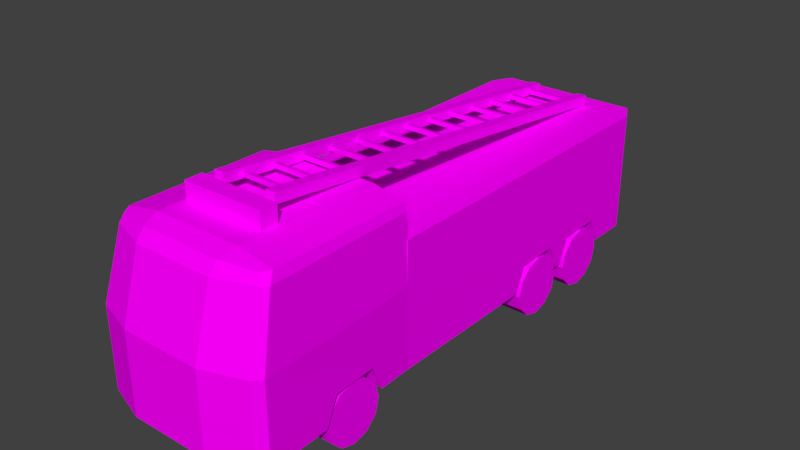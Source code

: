 # Source: ff_tl.blend  (saved by Blender 2.79.0; exported with 4.5.12 LTS)
import bpy
from mathutils import Matrix  # noqa: F401  (used for matrix-valued properties, if any)

bpy.ops.wm.read_factory_settings(use_empty=True)
scene = bpy.context.scene
scene.name = 'Scene'

# ---- collections
col_collection_1 = bpy.data.collections.new('Collection 1'); scene.collection.children.link(col_collection_1)

# ---- images (referenced by path relative to the original .blend; pixels are not part of the script)
import os
ASSET_DIR = os.environ.get("B2B_ASSET_DIR", "")  # directory of the original .blend (textures are referenced by path, not embedded)
HERE = os.path.dirname(os.path.abspath(__file__))  # packed textures are extracted next to this script under _unpacked/

def load_image(name, relpath, width, height, colorspace="sRGB"):
    """Load a texture the original file referenced (path relative to the .blend, or extracted next to this script)."""
    p = next((c for c in (os.path.join(HERE, relpath), os.path.join(ASSET_DIR, relpath)) if relpath and os.path.exists(c)), "")
    if p:
        img = bpy.data.images.load(p, check_existing=True)
        img.name = name
    else:  # same state as the original file: an image datablock whose file is absent (Cycles renders it pink)
        img = bpy.data.images.new(name, width, height)
        img.source = "FILE"
        img.filepath = "//" + (relpath or name)
    img.colorspace_settings.name = colorspace
    return img
img_ff_tl_png = load_image('ff_tl.png', 'ff_tl.png', 1024, 1024, 'sRGB')

# ---- materials (node trees are filled in below, after node groups)
mat_ff_tlmat = bpy.data.materials.new('ff_tlMat')
mat_ff_tlmat.alpha_threshold = 0.0
mat_ff_tlmat.roughness = 0.5

# ---- material node trees
mat_ff_tlmat.use_nodes = True; mat_ff_tlmat.node_tree.nodes.clear()
_N = mat_ff_tlmat.node_tree.nodes; _L = mat_ff_tlmat.node_tree.links
n0 = _N.new('ShaderNodeOutputMaterial'); n0.name = 'Material Output'; n0.location = (300, 300)
n1 = _N.new('ShaderNodeBsdfDiffuse'); n1.name = 'Diffuse BSDF'; n1.location = (10, 300)
n2 = _N.new('ShaderNodeTexImage'); n2.name = 'Image Texture'; n2.location = (-180, 300)
n2.width = 140
n2.image = img_ff_tl_png
_L.new(n1.outputs[0], n0.inputs[0])
_L.new(n2.outputs[0], n1.inputs[0])
n0.is_active_output = True

# ---- world
world_world = bpy.data.worlds.new('World'); scene.world = world_world
world_world.color = (0.05088, 0.05088, 0.05088)
world_world.use_sun_shadow = False
world_world.sun_shadow_jitter_overblur = 0.0
world_world.cycles.sampling_method = 'MANUAL'

# ---- meshes
me_ff_tl = bpy.data.meshes.new('ff_tl')
me_ff_tl.from_pydata([(0.29, 2.734, 1.694), (0.29, 2.739, 1.739), (0.29, 2.779, 1.689), (0.29, 2.784, 1.734), (-0.2884, 2.739, 1.739), (-0.2884, 2.734, 1.694), (-0.2884, 2.779, 1.689), (-0.2884, 2.784, 1.734), (0.29, 2.387, 1.735), (0.29, 2.392, 1.779), (0.29, 2.431, 1.729), (0.29, 2.436, 1.774), (-0.2884, 2.392, 1.779), (-0.2884, 2.387, 1.735), (-0.2884, 2.431, 1.729), (-0.2884, 2.436, 1.774), (0.29, 2.039, 1.775), (0.29, 2.044, 1.819), (0.29, 2.084, 1.77), (0.29, 2.089, 1.814), (-0.2884, 2.044, 1.819), (-0.2884, 2.039, 1.775), (-0.2884, 2.084, 1.77), (-0.2884, 2.089, 1.814), (0.29, 1.691, 1.815), (0.29, 1.696, 1.86), (0.29, 1.736, 1.81), (0.29, 1.741, 1.855), (-0.2884, 1.696, 1.86), (-0.2884, 1.691, 1.815), (-0.2884, 1.736, 1.81), (-0.2884, 1.741, 1.855), (0.29, 1.344, 1.855), (0.29, 1.349, 1.9), (0.29, 1.388, 1.85), (0.29, 1.393, 1.895), (-0.2884, 1.349, 1.9), (-0.2884, 1.344, 1.855), (-0.2884, 1.388, 1.85), (-0.2884, 1.393, 1.895), (0.29, 0.9959, 1.896), (0.29, 1.001, 1.94), (0.29, 1.041, 1.891), (0.29, 1.046, 1.935), (-0.2884, 1.001, 1.94), (-0.2884, 0.9959, 1.896), (-0.2884, 1.041, 1.891), (-0.2884, 1.046, 1.935), (0.29, 0.6483, 1.936), (0.29, 0.6534, 1.981), (0.29, 0.6928, 1.931), (0.29, 0.698, 1.975), (-0.2884, 0.6534, 1.981), (-0.2884, 0.6483, 1.936), (-0.2884, 0.6928, 1.931), (-0.2884, 0.698, 1.975), (0.29, 0.3006, 1.976), (0.29, 0.3058, 2.021), (0.29, 0.3452, 1.971), (0.29, 0.3503, 2.016), (-0.2884, 0.3058, 2.021), (-0.2884, 0.3006, 1.976), (-0.2884, 0.3452, 1.971), (-0.2884, 0.3503, 2.016), (0.29, -0.04708, 2.017), (0.29, -0.04191, 2.061), (0.29, -0.002497, 2.011), (0.29, 0.002669, 2.056), (-0.2884, -0.04191, 2.061), (-0.2884, -0.04708, 2.017), (-0.2884, -0.002497, 2.011), (-0.2884, 0.002669, 2.056), (0.29, -0.3948, 2.057), (0.29, -0.3896, 2.101), (0.29, -0.3502, 2.052), (0.29, -0.345, 2.096), (-0.2884, -0.3896, 2.101), (-0.2884, -0.3948, 2.057), (-0.2884, -0.3502, 2.052), (-0.2884, -0.345, 2.096), (0.29, -0.7424, 2.097), (0.29, -0.7373, 2.142), (0.29, -0.6978, 2.092), (0.29, -0.6927, 2.137), (-0.2884, -0.7373, 2.142), (-0.2884, -0.7424, 2.097), (-0.2884, -0.6978, 2.092), (-0.2884, -0.6927, 2.137), (0.29, -1.09, 2.137), (0.29, -1.085, 2.182), (0.29, -1.046, 2.132), (0.29, -1.04, 2.177), (-0.2884, -1.085, 2.182), (-0.2884, -1.09, 2.137), (-0.2884, -1.046, 2.132), (-0.2884, -1.04, 2.177), (0.29, -1.438, 2.178), (0.29, -1.433, 2.222), (0.29, -1.393, 2.173), (0.29, -1.388, 2.217), (-0.2884, -1.433, 2.222), (-0.2884, -1.438, 2.178), (-0.2884, -1.393, 2.173), (-0.2884, -1.388, 2.217), (0.5137, -1.118, 0.635), (0.5137, -0.996, 0.3588), (0.8723, -0.996, 0.3588), (0.8779, -1.118, 0.635), (0.5137, -1.71, 0.3588), (0.5137, -1.587, 0.635), (0.8991, -1.587, 0.635), (0.9047, -1.71, 0.3588), (0.8585, 1.931, 0.635), (0.8585, 1.809, 0.3588), (0.5137, 1.809, 0.3588), (0.5137, 1.931, 0.635), (0.8585, 2.401, 0.635), (0.5137, 2.401, 0.635), (0.5137, 2.523, 0.3588), (0.8585, 2.523, 0.3588), (0.4197, -2.591, 0.6338), (0.4197, -2.591, 0.3588), (0.8487, -2.446, 0.3588), (0.4197, -2.593, 1.205), (0.4948, -2.361, 0.3588), (0.9223, -2.361, 0.6338), (0.8487, -2.446, 0.6338), (0.9223, -2.361, 0.3588), (0.8487, -2.448, 1.205), (0.8604, -0.6412, 0.3588), (0.8604, -0.6412, 0.6536), (0.9223, -2.363, 1.205), (0.4144, -2.39, 1.895), (0.8547, -2.191, 1.895), (0.7935, -2.257, 1.895), (0.4174, -2.3, 2.007), (0.7433, 3.167, 0.3588), (0.8585, 2.959, 0.3588), (0.8604, -0.6412, 1.205), (0.8198, -2.125, 1.991), (0.7614, -2.22, 1.989), (0.4533, -2.125, 2.06), (0.8585, 2.961, 0.6362), (0.4866, -0.6412, 2.05), (0.8585, 2.961, 1.346), (0.7433, 3.167, 1.346), (0.8437, -0.6412, 1.894), (0.8198, -0.6412, 1.981), (0.8758, 1.847, 0.307), (0.5357, 1.847, 0.307), (0.8758, 1.889, 0.1502), (0.5357, 1.889, 0.1502), (0.8758, 2.004, 0.03544), (0.5357, 2.004, 0.03544), (0.8758, 2.161, -0.006574), (0.5357, 2.161, -0.006574), (0.8758, 2.317, 0.03544), (0.5357, 2.317, 0.03544), (0.8758, 2.432, 0.1502), (0.5357, 2.432, 0.1502), (0.8758, 2.474, 0.307), (0.5357, 2.474, 0.307), (0.8758, 2.432, 0.4638), (0.5357, 2.432, 0.4638), (0.8758, 2.317, 0.5786), (0.5357, 2.317, 0.5786), (0.8758, 2.161, 0.6206), (0.5357, 2.161, 0.6206), (0.8758, 2.004, 0.5786), (0.5357, 2.004, 0.5786), (0.8758, 1.889, 0.4638), (0.5357, 1.889, 0.4638), (0.8758, -1.674, 0.307), (0.5357, -1.674, 0.307), (0.8758, -1.632, 0.1502), (0.5357, -1.632, 0.1502), (0.8758, -1.517, 0.03544), (0.5357, -1.517, 0.03544), (0.8758, -1.36, -0.006574), (0.5357, -1.36, -0.006574), (0.8758, -1.203, 0.03544), (0.5357, -1.203, 0.03544), (0.8758, -1.089, 0.1502), (0.5357, -1.089, 0.1502), (0.8758, -1.047, 0.307), (0.5357, -1.047, 0.307), (0.8758, -1.089, 0.4638), (0.5357, -1.089, 0.4638), (0.8758, -1.203, 0.5786), (0.5357, -1.203, 0.5786), (0.8758, -1.36, 0.6206), (0.5357, -1.36, 0.6206), (0.8758, -1.517, 0.5786), (0.5357, -1.517, 0.5786), (0.8758, -1.632, 0.4638), (0.5357, -1.632, 0.4638), (0.8585, 1.153, 0.635), (0.8585, 1.031, 0.3588), (0.5137, 1.031, 0.3588), (0.5137, 1.153, 0.635), (0.8585, 1.623, 0.635), (0.5137, 1.623, 0.635), (0.5137, 1.745, 0.3588), (0.8585, 1.745, 0.3588), (0.8758, 1.069, 0.307), (0.5357, 1.069, 0.307), (0.8758, 1.111, 0.1502), (0.5357, 1.111, 0.1502), (0.8758, 1.226, 0.03544), (0.5357, 1.226, 0.03544), (0.8758, 1.383, -0.006574), (0.5357, 1.383, -0.006574), (0.8758, 1.539, 0.03544), (0.5357, 1.539, 0.03544), (0.8758, 1.654, 0.1502), (0.5357, 1.654, 0.1502), (0.8758, 1.696, 0.307), (0.5357, 1.696, 0.307), (0.8758, 1.654, 0.4638), (0.5357, 1.654, 0.4638), (0.8758, 1.539, 0.5786), (0.5357, 1.539, 0.5786), (0.8758, 1.383, 0.6206), (0.5357, 1.383, 0.6206), (0.8758, 1.226, 0.5786), (0.5357, 1.226, 0.5786), (0.8758, 1.111, 0.4638), (0.5357, 1.111, 0.4638), (0.8585, -0.6412, 1.639), (0.8585, 2.961, 1.639), (0.7433, 3.167, 1.639), (0.7433, 3.167, 0.6351), (-0.5137, -1.118, 0.635), (-0.5137, -0.996, 0.3588), (-0.8723, -0.996, 0.3588), (-0.8779, -1.118, 0.635), (-0.5137, -1.71, 0.3588), (-0.5137, -1.587, 0.635), (-0.8991, -1.587, 0.635), (-0.9047, -1.71, 0.3588), (-0.8585, 1.931, 0.635), (-0.8585, 1.809, 0.3588), (-0.5137, 1.809, 0.3588), (-0.5137, 1.931, 0.635), (-0.8585, 2.401, 0.635), (-0.5137, 2.401, 0.635), (-0.5137, 2.523, 0.3588), (-0.8585, 2.523, 0.3588), (-0.4197, -2.591, 0.6338), (-0.4197, -2.591, 0.3588), (-0.8487, -2.446, 0.3588), (-0.4197, -2.593, 1.205), (-0.4948, -2.361, 0.3588), (-0.9223, -2.361, 0.6338), (-0.8487, -2.446, 0.6338), (-0.9223, -2.361, 0.3588), (-0.8487, -2.448, 1.205), (-0.8604, -0.6412, 0.3588), (-0.8604, -0.6412, 0.6536), (-0.9223, -2.363, 1.205), (-0.4144, -2.39, 1.895), (-0.8547, -2.191, 1.895), (-0.7935, -2.257, 1.895), (-0.4174, -2.3, 2.007), (-0.7433, 3.167, 0.3588), (-0.8585, 2.959, 0.3588), (-0.8604, -0.6412, 1.205), (-0.8198, -2.125, 1.991), (-0.7614, -2.22, 1.989), (-0.4533, -2.125, 2.06), (-0.8585, 2.961, 0.6362), (-0.4866, -0.6412, 2.05), (-0.8585, 2.961, 1.346), (-0.7433, 3.167, 1.346), (-0.8437, -0.6412, 1.894), (-0.8198, -0.6412, 1.981), (-0.8758, 1.847, 0.307), (-0.5357, 1.847, 0.307), (-0.8758, 1.889, 0.1502), (-0.5357, 1.889, 0.1502), (-0.8758, 2.004, 0.03544), (-0.5357, 2.004, 0.03544), (-0.8758, 2.161, -0.006574), (-0.5357, 2.161, -0.006574), (-0.8758, 2.317, 0.03544), (-0.5357, 2.317, 0.03544), (-0.8758, 2.432, 0.1502), (-0.5357, 2.432, 0.1502), (-0.8758, 2.474, 0.307), (-0.5357, 2.474, 0.307), (-0.8758, 2.432, 0.4638), (-0.5357, 2.432, 0.4638), (-0.8758, 2.317, 0.5786), (-0.5357, 2.317, 0.5786), (-0.8758, 2.161, 0.6206), (-0.5357, 2.161, 0.6206), (-0.8758, 2.004, 0.5786), (-0.5357, 2.004, 0.5786), (-0.8758, 1.889, 0.4638), (-0.5357, 1.889, 0.4638), (-0.8758, -1.674, 0.307), (-0.5357, -1.674, 0.307), (-0.8758, -1.632, 0.1502), (-0.5357, -1.632, 0.1502), (-0.8758, -1.517, 0.03544), (-0.5357, -1.517, 0.03544), (-0.8758, -1.36, -0.006574), (-0.5357, -1.36, -0.006574), (-0.8758, -1.203, 0.03544), (-0.5357, -1.203, 0.03544), (-0.8758, -1.089, 0.1502), (-0.5357, -1.089, 0.1502), (-0.8758, -1.047, 0.307), (-0.5357, -1.047, 0.307), (-0.8758, -1.089, 0.4638), (-0.5357, -1.089, 0.4638), (-0.8758, -1.203, 0.5786), (-0.5357, -1.203, 0.5786), (-0.8758, -1.36, 0.6206), (-0.5357, -1.36, 0.6206), (-0.8758, -1.517, 0.5786), (-0.5357, -1.517, 0.5786), (-0.8758, -1.632, 0.4638), (-0.5357, -1.632, 0.4638), (-0.8585, 1.153, 0.635), (-0.8585, 1.031, 0.3588), (-0.5137, 1.031, 0.3588), (-0.5137, 1.153, 0.635), (-0.8585, 1.623, 0.635), (-0.5137, 1.623, 0.635), (-0.5137, 1.745, 0.3588), (-0.8585, 1.745, 0.3588), (-0.8758, 1.069, 0.307), (-0.5357, 1.069, 0.307), (-0.8758, 1.111, 0.1502), (-0.5357, 1.111, 0.1502), (-0.8758, 1.226, 0.03544), (-0.5357, 1.226, 0.03544), (-0.8758, 1.383, -0.006574), (-0.5357, 1.383, -0.006574), (-0.8758, 1.539, 0.03544), (-0.5357, 1.539, 0.03544), (-0.8758, 1.654, 0.1502), (-0.5357, 1.654, 0.1502), (-0.8758, 1.696, 0.307), (-0.5357, 1.696, 0.307), (-0.8758, 1.654, 0.4638), (-0.5357, 1.654, 0.4638), (-0.8758, 1.539, 0.5786), (-0.5357, 1.539, 0.5786), (-0.8758, 1.383, 0.6206), (-0.5357, 1.383, 0.6206), (-0.8758, 1.226, 0.5786), (-0.5357, 1.226, 0.5786), (-0.8758, 1.111, 0.4638), (-0.5357, 1.111, 0.4638), (-0.8585, -0.6412, 1.639), (-0.8585, 2.961, 1.639), (-0.7433, 3.167, 1.639), (-0.7433, 3.167, 0.6351), (-0.4271, -1.676, 2.238), (-0.4271, -1.676, 2.056), (-0.4271, -1.858, 2.238), (-0.4271, -1.858, 2.056), (0.4271, -1.858, 2.056), (0.4271, -1.858, 2.238), (0.4271, -1.676, 2.056), (0.4271, -1.676, 2.238), (-0.8521, -0.6412, 1.549), (0.8521, -0.6412, 1.549), (0.0, -0.6412, 1.549), (-0.3415, -1.628, 2.171), (-0.3415, -1.616, 2.273), (-0.3415, 2.961, 1.639), (-0.3415, 2.973, 1.741), (-0.2385, -1.628, 2.171), (-0.2385, -1.616, 2.273), (-0.2385, 2.961, 1.639), (-0.2385, 2.973, 1.741), (0.2385, -1.628, 2.171), (0.2385, -1.616, 2.273), (0.2385, 2.961, 1.639), (0.2385, 2.973, 1.741), (0.3415, -1.628, 2.171), (0.3415, -1.616, 2.273), (0.3415, 2.961, 1.639), (0.3415, 2.973, 1.741)], [], [(1, 3, 7, 4), (0, 1, 4, 5), (3, 2, 6, 7), (2, 0, 5, 6), (9, 11, 15, 12), (8, 9, 12, 13), (11, 10, 14, 15), (10, 8, 13, 14), (17, 19, 23, 20), (16, 17, 20, 21), (19, 18, 22, 23), (18, 16, 21, 22), (25, 27, 31, 28), (24, 25, 28, 29), (27, 26, 30, 31), (26, 24, 29, 30), (33, 35, 39, 36), (32, 33, 36, 37), (35, 34, 38, 39), (34, 32, 37, 38), (41, 43, 47, 44), (40, 41, 44, 45), (43, 42, 46, 47), (42, 40, 45, 46), (49, 51, 55, 52), (48, 49, 52, 53), (51, 50, 54, 55), (50, 48, 53, 54), (57, 59, 63, 60), (56, 57, 60, 61), (59, 58, 62, 63), (58, 56, 61, 62), (65, 67, 71, 68), (64, 65, 68, 69), (67, 66, 70, 71), (66, 64, 69, 70), (73, 75, 79, 76), (72, 73, 76, 77), (75, 74, 78, 79), (74, 72, 77, 78), (81, 83, 87, 84), (80, 81, 84, 85), (83, 82, 86, 87), (82, 80, 85, 86), (89, 91, 95, 92), (88, 89, 92, 93), (91, 90, 94, 95), (90, 88, 93, 94), (97, 99, 103, 100), (96, 97, 100, 101), (99, 98, 102, 103), (98, 96, 101, 102), (108, 105, 104, 109), (110, 111, 108, 109), (107, 110, 109, 104), (202, 203, 200, 201), (116, 112, 115, 117), (125, 126, 122, 127), (128, 123, 120, 126), (122, 121, 124, 127), (125, 127, 111, 110), (131, 128, 126, 125), (127, 124, 108, 111), (114, 115, 112, 113), (128, 131, 133, 134), (128, 134, 132, 123), (117, 115, 114, 118), (117, 118, 119, 116), (104, 105, 106, 107), (134, 133, 139, 140), (140, 135, 132, 134), (196, 130, 129, 197), (139, 141, 135, 140), (203, 113, 112, 200), (133, 146, 147, 139), (147, 143, 141, 139), (138, 369, 146, 133, 131), (122, 126, 120, 121), (148, 149, 151, 150), (150, 151, 153, 152), (152, 153, 155, 154), (154, 155, 157, 156), (156, 157, 159, 158), (158, 159, 161, 160), (160, 161, 163, 162), (162, 163, 165, 164), (164, 165, 167, 166), (166, 167, 169, 168), (151, 149, 171, 169, 167, 165, 163, 161, 159, 157, 155, 153), (168, 169, 171, 170), (170, 171, 149, 148), (158, 160, 162, 164, 166, 168, 170, 148, 150, 152, 154, 156), (172, 173, 175, 174), (174, 175, 177, 176), (176, 177, 179, 178), (178, 179, 181, 180), (180, 181, 183, 182), (182, 183, 185, 184), (184, 185, 187, 186), (186, 187, 189, 188), (188, 189, 191, 190), (190, 191, 193, 192), (175, 173, 195, 193, 191, 189, 187, 185, 183, 181, 179, 177), (192, 193, 195, 194), (194, 195, 173, 172), (182, 184, 186, 188, 190, 192, 194, 172, 174, 176, 178, 180), (107, 106, 129, 130), (142, 137, 136, 231), (200, 196, 199, 201), (198, 202, 201, 199), (202, 114, 113, 203), (204, 205, 207, 206), (206, 207, 209, 208), (208, 209, 211, 210), (210, 211, 213, 212), (212, 213, 215, 214), (214, 215, 217, 216), (216, 217, 219, 218), (218, 219, 221, 220), (220, 221, 223, 222), (222, 223, 225, 224), (207, 205, 227, 225, 223, 221, 219, 217, 215, 213, 211, 209), (224, 225, 227, 226), (226, 227, 205, 204), (214, 216, 218, 220, 222, 224, 226, 204, 206, 208, 210, 212), (144, 145, 230, 229), (138, 144, 229, 228), (131, 107, 130, 138), (131, 125, 110, 107), (119, 137, 142, 116), (196, 144, 138, 130), (196, 200, 112, 144), (112, 116, 142, 144), (144, 142, 231, 145), (199, 196, 197, 198), (119, 118, 136, 137), (141, 269, 263, 135), (135, 263, 260, 132), (236, 237, 232, 233), (238, 237, 236, 239), (235, 232, 237, 238), (330, 329, 328, 331), (244, 245, 243, 240), (253, 255, 250, 254), (256, 254, 248, 251), (250, 255, 252, 249), (253, 238, 239, 255), (259, 253, 254, 256), (255, 239, 236, 252), (242, 241, 240, 243), (256, 262, 261, 259), (256, 251, 260, 262), (228, 356, 266, 138), (245, 246, 242, 243), (245, 244, 247, 246), (232, 235, 234, 233), (262, 268, 267, 261), (268, 262, 260, 263), (324, 325, 257, 258), (267, 268, 263, 269), (331, 328, 240, 241), (261, 267, 275, 274), (275, 267, 269, 271), (266, 259, 261, 274, 368), (250, 249, 248, 254), (276, 278, 279, 277), (278, 280, 281, 279), (280, 282, 283, 281), (282, 284, 285, 283), (284, 286, 287, 285), (286, 288, 289, 287), (288, 290, 291, 289), (290, 292, 293, 291), (292, 294, 295, 293), (294, 296, 297, 295), (279, 281, 283, 285, 287, 289, 291, 293, 295, 297, 299, 277), (296, 298, 299, 297), (298, 276, 277, 299), (286, 284, 282, 280, 278, 276, 298, 296, 294, 292, 290, 288), (300, 302, 303, 301), (302, 304, 305, 303), (304, 306, 307, 305), (306, 308, 309, 307), (308, 310, 311, 309), (310, 312, 313, 311), (312, 314, 315, 313), (314, 316, 317, 315), (316, 318, 319, 317), (318, 320, 321, 319), (303, 305, 307, 309, 311, 313, 315, 317, 319, 321, 323, 301), (320, 322, 323, 321), (322, 300, 301, 323), (310, 308, 306, 304, 302, 300, 322, 320, 318, 316, 314, 312), (235, 258, 257, 234), (270, 359, 264, 265), (328, 329, 327, 324), (326, 327, 329, 330), (330, 331, 241, 242), (332, 334, 335, 333), (334, 336, 337, 335), (336, 338, 339, 337), (338, 340, 341, 339), (340, 342, 343, 341), (342, 344, 345, 343), (344, 346, 347, 345), (346, 348, 349, 347), (348, 350, 351, 349), (350, 352, 353, 351), (335, 337, 339, 341, 343, 345, 347, 349, 351, 353, 355, 333), (352, 354, 355, 353), (354, 332, 333, 355), (342, 340, 338, 336, 334, 332, 354, 352, 350, 348, 346, 344), (272, 357, 358, 273), (266, 356, 357, 272), (259, 266, 258, 235), (259, 235, 238, 253), (247, 244, 270, 265), (324, 258, 266, 272), (324, 272, 240, 328), (240, 272, 270, 244), (272, 273, 359, 270), (327, 326, 325, 324), (123, 251, 248, 120), (247, 265, 264, 246), (120, 248, 249, 121), (143, 271, 269, 141), (132, 260, 251, 123), (229, 357, 356, 228), (230, 358, 357, 229), (230, 145, 273, 358), (145, 231, 359, 273), (231, 136, 264, 359), (118, 246, 264, 136), (114, 242, 246, 118), (202, 330, 242, 114), (202, 198, 326, 330), (197, 129, 105, 198), (325, 326, 233, 257), (234, 257, 233), (106, 105, 129), (326, 198, 105, 233), (108, 236, 233, 105), (124, 252, 236, 108), (124, 121, 249, 252), (363, 362, 360, 361), (361, 360, 367, 366), (366, 367, 365, 364), (364, 365, 362, 363), (367, 360, 362, 365), (146, 369, 370, 147), (368, 274, 275, 370), (147, 275, 271, 143), (370, 275, 147), (371, 372, 374, 373), (373, 374, 378, 377), (377, 378, 376, 375), (375, 376, 372, 371), (373, 377, 375, 371), (378, 374, 372, 376), (379, 380, 382, 381), (381, 382, 386, 385), (385, 386, 384, 383), (383, 384, 380, 379), (381, 385, 383, 379), (386, 382, 380, 384)])
_uv = me_ff_tl.uv_layers.new(name='UVMap')
_uv.uv.foreach_set('vector', [0.1379, 0.7489, 0.1389, 0.7517, 0.1032, 0.7646, 0.1023, 0.7618, 0.1378, 0.7486, 0.1379, 0.7489, 0.1023, 0.7618, 0.1021, 0.7615, 0.1389, 0.7517, 0.1388, 0.7513, 0.1031, 0.7642, 0.1032, 0.7646, 0.1388, 0.7513, 0.1378, 0.7486, 0.1021, 0.7615, 0.1031, 0.7642, 0.1301, 0.7275, 0.1311, 0.7302, 0.09549, 0.7431, 0.0945, 0.7404, 0.13, 0.7272, 0.1301, 0.7275, 0.0945, 0.7404, 0.09439, 0.7401, 0.1311, 0.7302, 0.131, 0.7299, 0.09538, 0.7428, 0.09549, 0.7431, 0.131, 0.7299, 0.13, 0.7272, 0.09439, 0.7401, 0.09538, 0.7428, 0.1224, 0.7061, 0.1234, 0.7088, 0.08774, 0.7217, 0.08675, 0.719, 0.1223, 0.7057, 0.1224, 0.7061, 0.08675, 0.719, 0.08663, 0.7186, 0.1234, 0.7088, 0.1233, 0.7085, 0.08763, 0.7214, 0.08774, 0.7217, 0.1233, 0.7085, 0.1223, 0.7057, 0.08663, 0.7186, 0.08763, 0.7214, 0.1146, 0.6846, 0.1156, 0.6874, 0.07999, 0.7003, 0.079, 0.6975, 0.1145, 0.6843, 0.1146, 0.6846, 0.079, 0.6975, 0.07888, 0.6972, 0.1156, 0.6874, 0.1155, 0.6871, 0.07987, 0.7, 0.07999, 0.7003, 0.1155, 0.6871, 0.1145, 0.6843, 0.07888, 0.6972, 0.07987, 0.7, 0.1069, 0.6632, 0.1079, 0.666, 0.07224, 0.6789, 0.07124, 0.6761, 0.1068, 0.6629, 0.1069, 0.6632, 0.07124, 0.6761, 0.07113, 0.6758, 0.1079, 0.666, 0.1078, 0.6656, 0.07212, 0.6785, 0.07224, 0.6789, 0.1078, 0.6656, 0.1068, 0.6629, 0.07113, 0.6758, 0.07212, 0.6785, 0.09914, 0.6418, 0.1001, 0.6445, 0.06449, 0.6574, 0.06349, 0.6547, 0.09902, 0.6415, 0.09914, 0.6418, 0.06349, 0.6547, 0.06338, 0.6544, 0.1001, 0.6445, 0.1, 0.6442, 0.06437, 0.6571, 0.06449, 0.6574, 0.1, 0.6442, 0.09902, 0.6415, 0.06338, 0.6544, 0.06437, 0.6571, 0.09138, 0.6204, 0.09238, 0.6231, 0.05673, 0.636, 0.05574, 0.6333, 0.09127, 0.62, 0.09138, 0.6204, 0.05574, 0.6333, 0.05562, 0.6329, 0.09238, 0.6231, 0.09226, 0.6228, 0.05662, 0.6357, 0.05673, 0.636, 0.09226, 0.6228, 0.09127, 0.62, 0.05562, 0.6329, 0.05662, 0.6357, 0.08363, 0.5989, 0.08463, 0.6017, 0.04898, 0.6146, 0.04799, 0.6118, 0.08352, 0.5986, 0.08363, 0.5989, 0.04799, 0.6118, 0.04787, 0.6115, 0.08463, 0.6017, 0.08451, 0.6014, 0.04887, 0.6143, 0.04898, 0.6146, 0.08451, 0.6014, 0.08352, 0.5986, 0.04787, 0.6115, 0.04887, 0.6143, 0.07588, 0.5775, 0.07687, 0.5803, 0.04123, 0.5932, 0.04023, 0.5904, 0.07576, 0.5772, 0.07588, 0.5775, 0.04023, 0.5904, 0.04012, 0.5901, 0.07687, 0.5803, 0.07676, 0.5799, 0.04111, 0.5928, 0.04123, 0.5932, 0.07676, 0.5799, 0.07576, 0.5772, 0.04012, 0.5901, 0.04111, 0.5928, 0.06813, 0.5561, 0.06912, 0.5588, 0.03348, 0.5717, 0.03248, 0.569, 0.06801, 0.5558, 0.06813, 0.5561, 0.03248, 0.569, 0.03237, 0.5687, 0.06912, 0.5588, 0.06901, 0.5585, 0.03336, 0.5714, 0.03348, 0.5717, 0.06901, 0.5585, 0.06801, 0.5558, 0.03237, 0.5687, 0.03336, 0.5714, 0.06037, 0.5347, 0.06137, 0.5374, 0.02572, 0.5503, 0.02473, 0.5476, 0.06026, 0.5343, 0.06037, 0.5347, 0.02473, 0.5476, 0.02461, 0.5472, 0.06137, 0.5374, 0.06125, 0.5371, 0.02561, 0.55, 0.02572, 0.5503, 0.06125, 0.5371, 0.06026, 0.5343, 0.02461, 0.5472, 0.02561, 0.55, 0.05262, 0.5132, 0.05362, 0.516, 0.01797, 0.5289, 0.01698, 0.5261, 0.05251, 0.5129, 0.05262, 0.5132, 0.01698, 0.5261, 0.01686, 0.5258, 0.05362, 0.516, 0.0535, 0.5157, 0.01786, 0.5286, 0.01797, 0.5289, 0.0535, 0.5157, 0.05251, 0.5129, 0.01686, 0.5258, 0.01786, 0.5286, 0.04487, 0.4918, 0.04586, 0.4946, 0.01022, 0.5074, 0.009226, 0.5047, 0.04475, 0.4915, 0.04487, 0.4918, 0.009226, 0.5047, 0.00911, 0.5044, 0.04586, 0.4946, 0.04575, 0.4942, 0.0101, 0.5071, 0.01022, 0.5074, 0.04575, 0.4942, 0.04475, 0.4915, 0.00911, 0.5044, 0.0101, 0.5071, 0.4307, 0.6842, 0.3034, 0.6842, 0.3252, 0.6349, 0.4089, 0.6349, 0.4089, 0.5737, 0.4628, 0.5734, 0.4628, 0.6349, 0.4089, 0.6349, 0.3252, 0.5737, 0.4089, 0.5737, 0.4089, 0.6349, 0.3252, 0.6349, 0.2712, 0.6352, 0.2712, 0.5736, 0.3251, 0.5736, 0.3251, 0.6352, 0.3251, 0.574, 0.4089, 0.574, 0.4089, 0.6355, 0.3251, 0.6355, 0.6464, 0.06223, 0.6255, 0.06115, 0.6277, 0.009759, 0.6488, 0.01071, 0.6191, 0.1622, 0.5381, 0.1626, 0.5411, 0.05796, 0.6255, 0.06115, 0.208, 0.5518, 0.1878, 0.4924, 0.2198, 0.5028, 0.2198, 0.562, 0.6656, 0.06343, 0.6656, 0.01318, 0.7846, 0.01318, 0.8069, 0.06364, 0.6397, 0.1629, 0.6191, 0.1622, 0.6255, 0.06115, 0.6464, 0.06223, 0.2198, 0.562, 0.2198, 0.5028, 0.2736, 0.5054, 0.2736, 0.5596, 0.4628, 0.6355, 0.4089, 0.6355, 0.4089, 0.574, 0.4628, 0.574, 0.6191, 0.1622, 0.6397, 0.1629, 0.6388, 0.2948, 0.6181, 0.2937, 0.6191, 0.1622, 0.6181, 0.2937, 0.542, 0.2944, 0.5381, 0.1626, 0.3251, 0.6355, 0.4089, 0.6355, 0.4307, 0.6848, 0.3033, 0.6848, 0.3251, 0.6355, 0.2712, 0.6355, 0.2712, 0.574, 0.3251, 0.574, 0.3252, 0.6349, 0.2713, 0.6349, 0.2713, 0.5739, 0.3252, 0.5737, 0.02353, 0.08425, 0.03295, 0.07615, 0.0437, 0.08706, 0.03328, 0.09286, 0.03328, 0.09286, 0.02143, 0.1299, 0.004557, 0.1284, 0.02353, 0.08425, 0.7347, 0.6149, 0.4839, 0.6175, 0.4839, 0.5763, 0.7176, 0.5763, 0.0437, 0.08706, 0.04278, 0.1271, 0.02143, 0.1299, 0.03328, 0.09286, 0.8173, 0.5763, 0.8263, 0.5763, 0.8434, 0.6149, 0.8003, 0.6149, 0.03295, 0.07615, 0.21, 0.0662, 0.2106, 0.07703, 0.0437, 0.08706, 0.2106, 0.07703, 0.2126, 0.1186, 0.04278, 0.1271, 0.0437, 0.08706, 0.9798, 0.1678, 0.9798, 0.2307, 0.9798, 0.2936, 0.6965, 0.2937, 0.6652, 0.1678, 0.6277, 0.009759, 0.6255, 0.06115, 0.5411, 0.05796, 0.5422, 0.006449, 0.05979, 0.4706, 0.1547, 0.4359, 0.1713, 0.4812, 0.07639, 0.5159, 0.07639, 0.5159, 0.1713, 0.4812, 0.1879, 0.5265, 0.09298, 0.5613, 0.09298, 0.5613, 0.1879, 0.5265, 0.2045, 0.5718, 0.1096, 0.6066, 0.1096, 0.6066, 0.2045, 0.5718, 0.2211, 0.6171, 0.1262, 0.6519, 0.1262, 0.6519, 0.2211, 0.6171, 0.2377, 0.6624, 0.1428, 0.6972, 0.1428, 0.6972, 0.2377, 0.6624, 0.2543, 0.7077, 0.1594, 0.7425, 0.1594, 0.7425, 0.2543, 0.7077, 0.2709, 0.753, 0.176, 0.7878, 0.176, 0.7878, 0.2709, 0.753, 0.2875, 0.7983, 0.1925, 0.8331, 0.1925, 0.8331, 0.2875, 0.7983, 0.3041, 0.8436, 0.2091, 0.8784, 0.01001, 0.3347, 0.1049, 0.3, 0.1215, 0.3453, 0.0266, 0.38, 0.4649, 0.8293, 0.4339, 0.8663, 0.3886, 0.8829, 0.3411, 0.8746, 0.3041, 0.8436, 0.2875, 0.7983, 0.2957, 0.7508, 0.3267, 0.7138, 0.372, 0.6972, 0.4195, 0.7055, 0.4565, 0.7364, 0.4731, 0.7817, 0.0266, 0.38, 0.1215, 0.3453, 0.1381, 0.3906, 0.0432, 0.4253, 0.0432, 0.4253, 0.1381, 0.3906, 0.1547, 0.4359, 0.05979, 0.4706, 0.06268, 0.8105, 0.108, 0.7939, 0.1555, 0.8022, 0.1925, 0.8331, 0.2091, 0.8784, 0.2009, 0.9259, 0.1699, 0.963, 0.1246, 0.9796, 0.07707, 0.9713, 0.04005, 0.9403, 0.02345, 0.895, 0.03174, 0.8475, 0.05981, 0.4706, 0.1547, 0.4359, 0.1713, 0.4812, 0.07641, 0.5159, 0.07641, 0.5159, 0.1713, 0.4812, 0.1879, 0.5265, 0.093, 0.5612, 0.093, 0.5612, 0.1879, 0.5265, 0.2045, 0.5718, 0.1096, 0.6066, 0.1096, 0.6066, 0.2045, 0.5718, 0.2211, 0.6171, 0.1262, 0.6519, 0.1262, 0.6519, 0.2211, 0.6171, 0.2377, 0.6624, 0.1428, 0.6972, 0.1428, 0.6972, 0.2377, 0.6624, 0.2543, 0.7077, 0.1594, 0.7425, 0.1594, 0.7425, 0.2543, 0.7077, 0.2709, 0.753, 0.176, 0.7878, 0.176, 0.7878, 0.2709, 0.753, 0.2875, 0.7983, 0.1926, 0.8331, 0.1926, 0.8331, 0.2875, 0.7983, 0.3041, 0.8436, 0.2092, 0.8784, 0.01003, 0.3347, 0.1049, 0.2999, 0.1215, 0.3453, 0.02662, 0.38, 0.4649, 0.8292, 0.4339, 0.8663, 0.3886, 0.8829, 0.3411, 0.8746, 0.3041, 0.8436, 0.2875, 0.7983, 0.2958, 0.7508, 0.3267, 0.7138, 0.372, 0.6972, 0.4195, 0.7055, 0.4566, 0.7364, 0.4732, 0.7817, 0.02662, 0.38, 0.1215, 0.3453, 0.1381, 0.3906, 0.04322, 0.4253, 0.04322, 0.4253, 0.1381, 0.3906, 0.1547, 0.4359, 0.05981, 0.4706, 0.0627, 0.8105, 0.108, 0.7939, 0.1555, 0.8022, 0.1926, 0.8331, 0.2092, 0.8784, 0.2009, 0.9259, 0.1699, 0.963, 0.1246, 0.9796, 0.0771, 0.9713, 0.04007, 0.9403, 0.02348, 0.895, 0.03176, 0.8475, 0.8926, 0.06364, 0.9149, 0.01318, 0.9798, 0.01318, 0.9798, 0.06704, 0.9622, 0.8342, 0.9842, 0.8341, 0.9842, 0.8529, 0.9622, 0.8529, 0.3251, 0.5736, 0.4089, 0.5736, 0.4089, 0.6352, 0.3251, 0.6352, 0.4307, 0.6845, 0.3033, 0.6845, 0.3251, 0.6352, 0.4089, 0.6352, 0.7888, 0.5054, 0.7978, 0.5054, 0.7978, 0.5532, 0.7888, 0.5532, 0.05982, 0.4706, 0.1547, 0.4359, 0.1713, 0.4812, 0.07641, 0.516, 0.07641, 0.516, 0.1713, 0.4812, 0.1879, 0.5265, 0.09301, 0.5613, 0.09301, 0.5613, 0.1879, 0.5265, 0.2045, 0.5718, 0.1096, 0.6066, 0.1096, 0.6066, 0.2045, 0.5718, 0.2211, 0.6171, 0.1262, 0.6519, 0.1262, 0.6519, 0.2211, 0.6171, 0.2377, 0.6624, 0.1428, 0.6972, 0.1428, 0.6972, 0.2377, 0.6624, 0.2543, 0.7077, 0.1594, 0.7425, 0.1594, 0.7425, 0.2543, 0.7077, 0.2709, 0.753, 0.176, 0.7878, 0.176, 0.7878, 0.2709, 0.753, 0.2875, 0.7983, 0.1926, 0.8331, 0.1926, 0.8331, 0.2875, 0.7983, 0.3041, 0.8437, 0.2092, 0.8784, 0.01003, 0.3347, 0.1049, 0.3, 0.1215, 0.3453, 0.02663, 0.38, 0.4649, 0.8293, 0.4339, 0.8663, 0.3886, 0.8829, 0.3411, 0.8746, 0.3041, 0.8437, 0.2875, 0.7983, 0.2958, 0.7508, 0.3267, 0.7138, 0.372, 0.6972, 0.4196, 0.7055, 0.4566, 0.7364, 0.4732, 0.7817, 0.02663, 0.38, 0.1215, 0.3453, 0.1381, 0.3906, 0.04322, 0.4253, 0.04322, 0.4253, 0.1381, 0.3906, 0.1547, 0.4359, 0.05982, 0.4706, 0.0627, 0.8105, 0.108, 0.7939, 0.1555, 0.8022, 0.1926, 0.8331, 0.2092, 0.8784, 0.2009, 0.9259, 0.1699, 0.963, 0.1246, 0.9796, 0.0771, 0.9713, 0.04007, 0.9403, 0.02348, 0.895, 0.03176, 0.8475, 0.9058, 0.8342, 0.9058, 0.8529, 0.8463, 0.8529, 0.8463, 0.8342, 0.4839, 0.6945, 0.9872, 0.7142, 0.9872, 0.8191, 0.4839, 0.8191, 0.6652, 0.1678, 0.8926, 0.06364, 0.9798, 0.06704, 0.9798, 0.1678, 0.6652, 0.1678, 0.6656, 0.06343, 0.8069, 0.06364, 0.8926, 0.06364, 0.926, 0.5763, 0.987, 0.5763, 0.9872, 0.615, 0.909, 0.6149, 0.7347, 0.6149, 0.9872, 0.7142, 0.4839, 0.6945, 0.4839, 0.6175, 0.7347, 0.6149, 0.8003, 0.6149, 0.8434, 0.6149, 0.9872, 0.7142, 0.8434, 0.6149, 0.909, 0.6149, 0.9872, 0.615, 0.9872, 0.7142, 0.9058, 0.8342, 0.9622, 0.8342, 0.9622, 0.8529, 0.9058, 0.8529, 0.4089, 0.6352, 0.4089, 0.5736, 0.4628, 0.5736, 0.4628, 0.6352, 0.8966, 0.5532, 0.8966, 0.5054, 0.9859, 0.5372, 0.9571, 0.5532, 0.04278, 0.1271, 0.04158, 0.2282, 0.02037, 0.225, 0.02143, 0.1299, 0.02143, 0.1299, 0.02037, 0.225, 0.003733, 0.2262, 0.004557, 0.1284, 0.3033, 0.6848, 0.3251, 0.6355, 0.4088, 0.6355, 0.4306, 0.6848, 0.3251, 0.5736, 0.3251, 0.6355, 0.2712, 0.6355, 0.2712, 0.5738, 0.4088, 0.5738, 0.4088, 0.6355, 0.3251, 0.6355, 0.3251, 0.5736, 0.4628, 0.6355, 0.4089, 0.6355, 0.4089, 0.574, 0.4628, 0.574, 0.4089, 0.5734, 0.4089, 0.6349, 0.3251, 0.6349, 0.3251, 0.5734, 0.2803, 0.06142, 0.2782, 0.01006, 0.2992, 0.009223, 0.3011, 0.06044, 0.3071, 0.1612, 0.3011, 0.06044, 0.3853, 0.05769, 0.3882, 0.1614, 0.208, 0.3166, 0.2198, 0.3064, 0.2198, 0.3656, 0.1878, 0.376, 0.6656, 0.06343, 0.8069, 0.06364, 0.7846, 0.01318, 0.6656, 0.01318, 0.2864, 0.1619, 0.2803, 0.06142, 0.3011, 0.06044, 0.3071, 0.1612, 0.2198, 0.3064, 0.2736, 0.3088, 0.2736, 0.363, 0.2198, 0.3656, 0.2712, 0.6349, 0.2712, 0.5734, 0.3251, 0.5734, 0.3251, 0.6349, 0.3071, 0.1612, 0.3077, 0.2938, 0.2869, 0.2948, 0.2864, 0.1619, 0.3071, 0.1612, 0.3882, 0.1614, 0.3845, 0.2948, 0.3077, 0.2938, 0.5439, 0.8438, 0.5439, 0.9801, 0.4843, 0.9803, 0.4843, 0.8437, 0.4089, 0.6349, 0.4307, 0.6842, 0.3033, 0.6842, 0.3251, 0.6349, 0.4089, 0.6349, 0.4089, 0.5734, 0.4628, 0.5734, 0.4628, 0.6349, 0.4088, 0.6355, 0.4088, 0.5738, 0.4627, 0.5734, 0.4627, 0.6355, 0.02159, 0.2707, 0.03151, 0.2622, 0.04183, 0.2682, 0.03087, 0.279, 0.03151, 0.2622, 0.02159, 0.2707, 0.003733, 0.2262, 0.02037, 0.225, 0.7347, 0.6149, 0.7176, 0.5763, 0.4839, 0.5763, 0.4839, 0.6175, 0.04183, 0.2682, 0.03151, 0.2622, 0.02037, 0.225, 0.04158, 0.2282, 0.8173, 0.5763, 0.8003, 0.6149, 0.8434, 0.6149, 0.8263, 0.5763, 0.03087, 0.279, 0.04183, 0.2682, 0.2098, 0.2811, 0.209, 0.292, 0.2098, 0.2811, 0.04183, 0.2682, 0.04158, 0.2282, 0.2126, 0.2392, 0.9798, 0.1678, 0.6652, 0.1678, 0.6965, 0.2937, 0.9798, 0.2936, 0.9798, 0.2307, 0.2992, 0.009223, 0.3844, 0.006381, 0.3853, 0.05769, 0.3011, 0.06044, 0.1547, 0.436, 0.1713, 0.4813, 0.0764, 0.516, 0.05981, 0.4707, 0.1713, 0.4813, 0.1879, 0.5266, 0.093, 0.5613, 0.0764, 0.516, 0.1879, 0.5266, 0.2045, 0.5719, 0.1096, 0.6066, 0.093, 0.5613, 0.2045, 0.5719, 0.2211, 0.6172, 0.1262, 0.6519, 0.1096, 0.6066, 0.2211, 0.6172, 0.2377, 0.6625, 0.1428, 0.6973, 0.1262, 0.6519, 0.2377, 0.6625, 0.2543, 0.7078, 0.1594, 0.7426, 0.1428, 0.6973, 0.2543, 0.7078, 0.2709, 0.7531, 0.176, 0.7879, 0.1594, 0.7426, 0.2709, 0.7531, 0.2875, 0.7984, 0.1926, 0.8332, 0.176, 0.7879, 0.2875, 0.7984, 0.3041, 0.8437, 0.2092, 0.8785, 0.1926, 0.8332, 0.1049, 0.3, 0.1215, 0.3453, 0.02662, 0.3801, 0.01002, 0.3348, 0.07709, 0.9714, 0.04007, 0.9404, 0.02347, 0.8951, 0.03175, 0.8476, 0.06269, 0.8106, 0.108, 0.794, 0.1555, 0.8022, 0.1926, 0.8332, 0.2092, 0.8785, 0.2009, 0.926, 0.1699, 0.963, 0.1246, 0.9796, 0.1215, 0.3453, 0.1381, 0.3906, 0.04321, 0.4254, 0.02662, 0.3801, 0.1381, 0.3906, 0.1547, 0.436, 0.05981, 0.4707, 0.04321, 0.4254, 0.372, 0.6973, 0.4195, 0.7055, 0.4566, 0.7365, 0.4732, 0.7818, 0.4649, 0.8293, 0.4339, 0.8664, 0.3886, 0.8829, 0.3411, 0.8747, 0.3041, 0.8437, 0.2875, 0.7984, 0.2958, 0.7509, 0.3267, 0.7139, 0.1547, 0.4359, 0.1713, 0.4812, 0.07638, 0.516, 0.05979, 0.4707, 0.1713, 0.4812, 0.1879, 0.5265, 0.09298, 0.5613, 0.07638, 0.516, 0.1879, 0.5265, 0.2045, 0.5718, 0.1096, 0.6066, 0.09298, 0.5613, 0.2045, 0.5718, 0.2211, 0.6172, 0.1262, 0.6519, 0.1096, 0.6066, 0.2211, 0.6172, 0.2377, 0.6625, 0.1428, 0.6972, 0.1262, 0.6519, 0.2377, 0.6625, 0.2543, 0.7078, 0.1594, 0.7425, 0.1428, 0.6972, 0.2543, 0.7078, 0.2709, 0.7531, 0.1759, 0.7878, 0.1594, 0.7425, 0.2709, 0.7531, 0.2875, 0.7984, 0.1925, 0.8331, 0.1759, 0.7878, 0.2875, 0.7984, 0.304, 0.8437, 0.2091, 0.8785, 0.1925, 0.8331, 0.1049, 0.3, 0.1215, 0.3453, 0.0266, 0.3801, 0.01, 0.3348, 0.07707, 0.9713, 0.04004, 0.9404, 0.02345, 0.8951, 0.03173, 0.8475, 0.06267, 0.8105, 0.108, 0.7939, 0.1555, 0.8022, 0.1925, 0.8331, 0.2091, 0.8785, 0.2009, 0.926, 0.1699, 0.963, 0.1246, 0.9796, 0.1215, 0.3453, 0.1381, 0.3906, 0.04319, 0.4254, 0.0266, 0.3801, 0.1381, 0.3906, 0.1547, 0.4359, 0.05979, 0.4707, 0.04319, 0.4254, 0.372, 0.6972, 0.4195, 0.7055, 0.4565, 0.7365, 0.4731, 0.7818, 0.4649, 0.8293, 0.4339, 0.8663, 0.3886, 0.8829, 0.3411, 0.8746, 0.304, 0.8437, 0.2875, 0.7984, 0.2957, 0.7509, 0.3267, 0.7138, 0.8926, 0.06364, 0.9798, 0.06704, 0.9798, 0.01318, 0.9149, 0.01318, 0.9622, 0.9897, 0.9622, 0.971, 0.9842, 0.971, 0.9842, 0.9898, 0.4089, 0.574, 0.4089, 0.6355, 0.3251, 0.6355, 0.3251, 0.574, 0.3033, 0.6848, 0.3251, 0.6355, 0.4089, 0.6355, 0.4307, 0.6848, 0.7888, 0.363, 0.7888, 0.3152, 0.7978, 0.3152, 0.7978, 0.363, 0.1547, 0.4359, 0.1713, 0.4812, 0.07638, 0.516, 0.05978, 0.4707, 0.1713, 0.4812, 0.1879, 0.5265, 0.09297, 0.5613, 0.07638, 0.516, 0.1879, 0.5265, 0.2045, 0.5718, 0.1096, 0.6066, 0.09297, 0.5613, 0.2045, 0.5718, 0.2211, 0.6171, 0.1262, 0.6519, 0.1096, 0.6066, 0.2211, 0.6171, 0.2377, 0.6624, 0.1428, 0.6972, 0.1262, 0.6519, 0.2377, 0.6624, 0.2543, 0.7077, 0.1593, 0.7425, 0.1428, 0.6972, 0.2543, 0.7077, 0.2709, 0.7531, 0.1759, 0.7878, 0.1593, 0.7425, 0.2709, 0.7531, 0.2874, 0.7984, 0.1925, 0.8331, 0.1759, 0.7878, 0.2874, 0.7984, 0.304, 0.8437, 0.2091, 0.8784, 0.1925, 0.8331, 0.1049, 0.3, 0.1215, 0.3453, 0.02659, 0.38, 0.009999, 0.3347, 0.07706, 0.9713, 0.04004, 0.9404, 0.02344, 0.8951, 0.03173, 0.8475, 0.06267, 0.8105, 0.108, 0.7939, 0.1555, 0.8022, 0.1925, 0.8331, 0.2091, 0.8784, 0.2008, 0.926, 0.1699, 0.963, 0.1246, 0.9796, 0.1215, 0.3453, 0.1381, 0.3906, 0.04319, 0.4254, 0.02659, 0.38, 0.1381, 0.3906, 0.1547, 0.4359, 0.05978, 0.4707, 0.04319, 0.4254, 0.372, 0.6972, 0.4195, 0.7055, 0.4565, 0.7364, 0.4731, 0.7817, 0.4649, 0.8293, 0.4339, 0.8663, 0.3886, 0.8829, 0.3411, 0.8746, 0.304, 0.8437, 0.2874, 0.7984, 0.2957, 0.7508, 0.3267, 0.7138, 0.9058, 0.9897, 0.8463, 0.9897, 0.8463, 0.971, 0.9058, 0.971, 0.4839, 0.6945, 0.4839, 0.8191, 0.9872, 0.8191, 0.9872, 0.7142, 0.6652, 0.1678, 0.9798, 0.1678, 0.9798, 0.06704, 0.8926, 0.06364, 0.6652, 0.1678, 0.8926, 0.06364, 0.8069, 0.06364, 0.6656, 0.06343, 0.926, 0.5763, 0.909, 0.6149, 0.9872, 0.615, 0.987, 0.5763, 0.7347, 0.6149, 0.4839, 0.6175, 0.4839, 0.6945, 0.9872, 0.7142, 0.7347, 0.6149, 0.9872, 0.7142, 0.8434, 0.6149, 0.8003, 0.6149, 0.8434, 0.6149, 0.9872, 0.7142, 0.9872, 0.615, 0.909, 0.6149, 0.9058, 0.9897, 0.9058, 0.971, 0.9622, 0.971, 0.9622, 0.9897, 0.3251, 0.6355, 0.2712, 0.6355, 0.2712, 0.574, 0.3251, 0.574, 0.5381, 0.1626, 0.3882, 0.1614, 0.3853, 0.05769, 0.5411, 0.05796, 0.8966, 0.3152, 0.9571, 0.3152, 0.9859, 0.3312, 0.8966, 0.363, 0.5411, 0.05796, 0.3853, 0.05769, 0.3844, 0.006381, 0.5422, 0.006449, 0.2126, 0.1186, 0.2126, 0.2392, 0.04158, 0.2282, 0.04278, 0.1271, 0.542, 0.2944, 0.3845, 0.2948, 0.3882, 0.1614, 0.5381, 0.1626, 0.8299, 0.8438, 0.8299, 0.9801, 0.5439, 0.9801, 0.5439, 0.8438, 0.8463, 0.8529, 0.8463, 0.971, 0.8299, 0.9801, 0.8299, 0.8438, 0.8463, 0.8529, 0.9058, 0.8529, 0.9058, 0.971, 0.8463, 0.971, 0.9058, 0.8529, 0.9622, 0.8529, 0.9622, 0.971, 0.9058, 0.971, 0.9622, 0.8529, 0.9842, 0.8529, 0.9842, 0.971, 0.9622, 0.971, 0.8966, 0.5054, 0.8966, 0.363, 0.9859, 0.3312, 0.9859, 0.5372, 0.7978, 0.5054, 0.7978, 0.363, 0.8966, 0.363, 0.8966, 0.5054, 0.7888, 0.5054, 0.7888, 0.363, 0.7978, 0.363, 0.7978, 0.5054, 0.7888, 0.5054, 0.6899, 0.5054, 0.6899, 0.363, 0.7888, 0.363, 0.6899, 0.5532, 0.4581, 0.5535, 0.3725, 0.5054, 0.6899, 0.5054, 0.6899, 0.3152, 0.6899, 0.363, 0.3725, 0.363, 0.4581, 0.315, 0.3725, 0.3133, 0.4581, 0.315, 0.3725, 0.363, 0.3725, 0.5551, 0.3725, 0.5054, 0.4581, 0.5535, 0.6899, 0.363, 0.6899, 0.5054, 0.3725, 0.5054, 0.3725, 0.363, 0.2736, 0.5054, 0.2736, 0.363, 0.3725, 0.363, 0.3725, 0.5054, 0.2198, 0.5028, 0.2198, 0.3656, 0.2736, 0.363, 0.2736, 0.5054, 0.2198, 0.5028, 0.1878, 0.4924, 0.1878, 0.376, 0.2198, 0.3656, 0.2534, 0.9265, 0.2835, 0.9265, 0.2835, 0.9567, 0.2534, 0.9567, 0.2835, 0.9868, 0.2835, 0.9567, 0.4251, 0.9567, 0.4251, 0.9868, 0.4553, 0.9567, 0.4251, 0.9567, 0.4251, 0.9265, 0.4553, 0.9265, 0.4251, 0.8964, 0.4251, 0.9265, 0.2835, 0.9265, 0.2835, 0.8964, 0.4251, 0.9567, 0.2835, 0.9567, 0.2835, 0.9265, 0.4251, 0.9265, 0.232, 0.07431, 0.2747, 0.07328, 0.2747, 0.1789, 0.2211, 0.07727, 0.2747, 0.2845, 0.232, 0.2835, 0.2211, 0.2806, 0.2747, 0.1789, 0.2211, 0.07727, 0.2211, 0.2806, 0.2126, 0.2392, 0.2126, 0.1186, 0.2747, 0.1789, 0.2211, 0.2806, 0.2211, 0.07727, 0.001602, 0.4939, 0.001866, 0.4946, 0.1042, 0.7774, 0.1039, 0.7766, 0.1039, 0.7766, 0.1042, 0.7774, 0.1105, 0.7751, 0.1103, 0.7743, 0.1103, 0.7743, 0.1105, 0.7751, 0.008211, 0.4923, 0.007947, 0.4916, 0.007947, 0.4916, 0.008211, 0.4923, 0.001866, 0.4946, 0.001602, 0.4939, 0.1039, 0.7766, 0.1103, 0.7743, 0.007947, 0.4916, 0.001602, 0.4939, 0.1105, 0.7751, 0.1042, 0.7774, 0.001866, 0.4946, 0.008211, 0.4923, 0.03735, 0.4809, 0.03761, 0.4817, 0.1399, 0.7644, 0.1397, 0.7637, 0.1397, 0.7637, 0.1399, 0.7644, 0.1463, 0.7621, 0.146, 0.7614, 0.146, 0.7614, 0.1463, 0.7621, 0.04395, 0.4794, 0.04369, 0.4786, 0.04369, 0.4786, 0.04395, 0.4794, 0.03761, 0.4817, 0.03735, 0.4809, 0.1397, 0.7637, 0.146, 0.7614, 0.04369, 0.4786, 0.03735, 0.4809, 0.1463, 0.7621, 0.1399, 0.7644, 0.03761, 0.4817, 0.04395, 0.4794])
me_ff_tl.materials.append(mat_ff_tlmat)
me_ff_tl.use_remesh_preserve_volume = False
me_ff_tl.use_remesh_preserve_attributes = False
me_ff_tl.use_mirror_vertex_groups = False
me_ff_tl.update()
me_ff_tl.normals_split_custom_set([tuple(v) for v in zip(*[iter([0.0, 0.1151, 0.9934, 0.0, 0.1151, 0.9934, 0.0, 0.1151, 0.9934, 0.0, 0.1151, 0.9934, 0.0, -0.9934, 0.1151, 0.0, -0.9934, 0.1151, 0.0, -0.9934, 0.1151, 0.0, -0.9934, 0.1151, 0.0, 0.9934, -0.1151, 0.0, 0.9934, -0.1151, 0.0, 0.9934, -0.1151, 0.0, 0.9934, -0.1151, 0.0, -0.1151, -0.9934, 0.0, -0.1151, -0.9934, 0.0, -0.1151, -0.9934, 0.0, -0.1151, -0.9934, 0.0, 0.1151, 0.9934, 0.0, 0.1151, 0.9934, 0.0, 0.1151, 0.9934, 0.0, 0.1151, 0.9934, 0.0, -0.9934, 0.1151, 0.0, -0.9934, 0.1151, 0.0, -0.9934, 0.1151, 0.0, -0.9934, 0.1151, 0.0, 0.9934, -0.1151, 0.0, 0.9934, -0.1151, 0.0, 0.9934, -0.1151, 0.0, 0.9934, -0.1151, 0.0, -0.1151, -0.9934, 0.0, -0.1151, -0.9934, 0.0, -0.1151, -0.9934, 0.0, -0.1151, -0.9934, 0.0, 0.1151, 0.9934, 0.0, 0.1151, 0.9934, 0.0, 0.1151, 0.9934, 0.0, 0.1151, 0.9934, 0.0, -0.9934, 0.1151, 0.0, -0.9934, 0.1151, 0.0, -0.9934, 0.1151, 0.0, -0.9934, 0.1151, 0.0, 0.9934, -0.1151, 0.0, 0.9934, -0.1151, 0.0, 0.9934, -0.1151, 0.0, 0.9934, -0.1151, 0.0, -0.1151, -0.9934, 0.0, -0.1151, -0.9934, 0.0, -0.1151, -0.9934, 0.0, -0.1151, -0.9934, 0.0, 0.1151, 0.9934, 0.0, 0.1151, 0.9934, 0.0, 0.1151, 0.9934, 0.0, 0.1151, 0.9934, 0.0, -0.9934, 0.1151, 0.0, -0.9934, 0.1151, 0.0, -0.9934, 0.1151, 0.0, -0.9934, 0.1151, 0.0, 0.9934, -0.1151, 0.0, 0.9934, -0.1151, 0.0, 0.9934, -0.1151, 0.0, 0.9934, -0.1151, 0.0, -0.1151, -0.9934, 0.0, -0.1151, -0.9934, 0.0, -0.1151, -0.9934, 0.0, -0.1151, -0.9934, 0.0, 0.1151, 0.9934, 0.0, 0.1151, 0.9934, 0.0, 0.1151, 0.9934, 0.0, 0.1151, 0.9934, 0.0, -0.9934, 0.1151, 0.0, -0.9934, 0.1151, 0.0, -0.9934, 0.1151, 0.0, -0.9934, 0.1151, 0.0, 0.9934, -0.1151, 0.0, 0.9934, -0.1151, 0.0, 0.9934, -0.1151, 0.0, 0.9934, -0.1151, 0.0, -0.1151, -0.9934, 0.0, -0.1151, -0.9934, 0.0, -0.1151, -0.9934, 0.0, -0.1151, -0.9934, 0.0, 0.1151, 0.9934, 0.0, 0.1151, 0.9934, 0.0, 0.1151, 0.9934, 0.0, 0.1151, 0.9934, 0.0, -0.9934, 0.1151, 0.0, -0.9934, 0.1151, 0.0, -0.9934, 0.1151, 0.0, -0.9934, 0.1151, 0.0, 0.9934, -0.1151, 0.0, 0.9934, -0.1151, 0.0, 0.9934, -0.1151, 0.0, 0.9934, -0.1151, 0.0, -0.1151, -0.9934, 0.0, -0.1151, -0.9934, 0.0, -0.1151, -0.9934, 0.0, -0.1151, -0.9934, 0.0, 0.1151, 0.9934, 0.0, 0.1151, 0.9934, 0.0, 0.1151, 0.9934, 0.0, 0.1151, 0.9934, 0.0, -0.9934, 0.1151, 0.0, -0.9934, 0.1151, 0.0, -0.9934, 0.1151, 0.0, -0.9934, 0.1151, 0.0, 0.9934, -0.1151, 0.0, 0.9934, -0.1151, 0.0, 0.9934, -0.1151, 0.0, 0.9934, -0.1151, 0.0, -0.1151, -0.9934, 0.0, -0.1151, -0.9934, 0.0, -0.1151, -0.9934, 0.0, -0.1151, -0.9934, 0.0, 0.1151, 0.9934, 0.0, 0.1151, 0.9934, 0.0, 0.1151, 0.9934, 0.0, 0.1151, 0.9934, 0.0, -0.9934, 0.1151, 0.0, -0.9934, 0.1151, 0.0, -0.9934, 0.1151, 0.0, -0.9934, 0.1151, 0.0, 0.9934, -0.1151, 0.0, 0.9934, -0.1151, 0.0, 0.9934, -0.1151, 0.0, 0.9934, -0.1151, 0.0, -0.1151, -0.9934, 0.0, -0.1151, -0.9934, 0.0, -0.1151, -0.9934, 0.0, -0.1151, -0.9934, 0.0, 0.1151, 0.9934, 0.0, 0.1151, 0.9934, 0.0, 0.1151, 0.9934, 0.0, 0.1151, 0.9934, 0.0, -0.9934, 0.1151, 0.0, -0.9934, 0.1151, 0.0, -0.9934, 0.1151, 0.0, -0.9934, 0.1151, 0.0, 0.9934, -0.1151, 0.0, 0.9934, -0.1151, 0.0, 0.9934, -0.1151, 0.0, 0.9934, -0.1151, 0.0, -0.1151, -0.9934, 0.0, -0.1151, -0.9934, 0.0, -0.1151, -0.9934, 0.0, -0.1151, -0.9934, 0.0, 0.1151, 0.9934, 0.0, 0.1151, 0.9934, 0.0, 0.1151, 0.9934, 0.0, 0.1151, 0.9934, 0.0, -0.9934, 0.1151, 0.0, -0.9934, 0.1151, 0.0, -0.9934, 0.1151, 0.0, -0.9934, 0.1151, 0.0, 0.9934, -0.1151, 0.0, 0.9934, -0.1151, 0.0, 0.9934, -0.1151, 0.0, 0.9934, -0.1151, 0.0, -0.1151, -0.9934, 0.0, -0.1151, -0.9934, 0.0, -0.1151, -0.9934, 0.0, -0.1151, -0.9934, 0.0, 0.1151, 0.9934, 0.0, 0.1151, 0.9934, 0.0, 0.1151, 0.9934, 0.0, 0.1151, 0.9934, 0.0, -0.9934, 0.1151, 0.0, -0.9934, 0.1151, 0.0, -0.9934, 0.1151, 0.0, -0.9934, 0.1151, 0.0, 0.9934, -0.1151, 0.0, 0.9934, -0.1151, 0.0, 0.9934, -0.1151, 0.0, 0.9934, -0.1151, 0.0, -0.1151, -0.9934, 0.0, -0.1151, -0.9934, 0.0, -0.1151, -0.9934, 0.0, -0.1151, -0.9934, 0.0, 0.1151, 0.9934, 0.0, 0.1151, 0.9934, 0.0, 0.1151, 0.9934, 0.0, 0.1151, 0.9934, 0.0, -0.9934, 0.1151, 0.0, -0.9934, 0.1151, 0.0, -0.9934, 0.1151, 0.0, -0.9934, 0.1151, 0.0, 0.9934, -0.1151, 0.0, 0.9934, -0.1151, 0.0, 0.9934, -0.1151, 0.0, 0.9934, -0.1151, 0.0, -0.1151, -0.9934, 0.0, -0.1151, -0.9934, 0.0, -0.1151, -0.9934, 0.0, -0.1151, -0.9934, 0.0, 0.1151, 0.9934, 0.0, 0.1151, 0.9934, 0.0, 0.1151, 0.9934, 0.0, 0.1151, 0.9934, 0.0, -0.9934, 0.1151, 0.0, -0.9934, 0.1151, 0.0, -0.9934, 0.1151, 0.0, -0.9934, 0.1151, 0.0, 0.9934, -0.1151, 0.0, 0.9934, -0.1151, 0.0, 0.9934, -0.1151, 0.0, 0.9934, -0.1151, 0.0, -0.1151, -0.9934, 0.0, -0.1151, -0.9934, 0.0, -0.1151, -0.9934, 0.0, -0.1151, -0.9934, 1.0, 1.775e-07, -1.305e-13, 1.0, 1.775e-07, -1.305e-13, 1.0, 1.775e-07, -1.305e-13, 1.0, 1.775e-07, -1.305e-13, -2.86e-07, 0.9146, -0.4044, -2.86e-07, 0.9146, -0.4044, -2.86e-07, 0.9146, -0.4044, -2.86e-07, 0.9146, -0.4044, 0.0, -1.27e-07, -1.0, 0.0, -1.27e-07, -1.0, 0.0, -1.27e-07, -1.0, 0.0, -1.27e-07, -1.0, 5.009e-07, -0.9146, -0.4044, 5.009e-07, -0.9146, -0.4044, 5.009e-07, -0.9146, -0.4044, 5.009e-07, -0.9146, -0.4044, 0.0, -1.27e-07, -1.0, 0.0, -1.27e-07, -1.0, 0.0, -1.27e-07, -1.0, 0.0, -1.27e-07, -1.0, 0.7573, -0.6531, 0.0, 0.7573, -0.6531, 0.0, 0.7573, -0.6531, 0.0, 0.7573, -0.6531, 0.0, 0.3207, -0.9472, -0.0033, 0.3207, -0.9472, -0.0033, 0.3207, -0.9472, -0.0033, 0.3207, -0.9472, -0.0033, 0.0, 0.0, -1.0, 0.0, 0.0, -1.0, 0.0, 0.0, -1.0, 0.0, 0.0, -1.0, 0.9996, 0.02859, 0.003732, 0.9996, 0.02859, 0.003732, 0.9996, 0.02859, 0.003732, 0.9996, 0.02859, 0.003732, 0.7573, -0.6531, -0.002263, 0.7573, -0.6531, -0.002263, 0.7573, -0.6531, -0.002263, 0.7573, -0.6531, -0.002263, 7.243e-09, 0.0, -1.0, 7.243e-09, 0.0, -1.0, 7.243e-09, 0.0, -1.0, 7.243e-09, 0.0, -1.0, -1.431e-07, 0.9146, -0.4044, -1.431e-07, 0.9146, -0.4044, -1.431e-07, 0.9146, -0.4044, -1.431e-07, 0.9146, -0.4044, 0.7259, -0.6466, 0.2344, 0.7259, -0.6466, 0.2344, 0.7259, -0.6466, 0.2344, 0.7259, -0.6466, 0.2344, 0.3122, -0.9096, 0.274, 0.3122, -0.9096, 0.274, 0.3122, -0.9096, 0.274, 0.3122, -0.9096, 0.274, 1.0, 2.762e-07, 1.079e-07, 1.0, 2.762e-07, 1.079e-07, 1.0, 2.762e-07, 1.079e-07, 1.0, 2.762e-07, 1.079e-07, 3.22e-07, -0.9146, -0.4044, 3.22e-07, -0.9146, -0.4044, 3.22e-07, -0.9146, -0.4044, 3.22e-07, -0.9146, -0.4044, 3.073e-07, -0.9146, -0.4044, 3.073e-07, -0.9146, -0.4044, 3.073e-07, -0.9146, -0.4044, 3.073e-07, -0.9146, -0.4044, 0.6824, -0.5146, 0.5191, 0.6824, -0.5146, 0.5191, 0.6824, -0.5146, 0.5191, 0.6824, -0.5146, 0.5191, 0.2516, -0.8096, 0.5303, 0.2516, -0.8096, 0.5303, 0.2516, -0.8096, 0.5303, 0.2516, -0.8096, 0.5303, 1.0, 0.001067, -0.0002282, 1.0, 0.001067, -0.0002282, 1.0, 0.001067, -0.0002282, 1.0, 0.001067, -0.0002282, 0.1455, -0.2462, 0.9582, 0.1455, -0.2462, 0.9582, 0.1455, -0.2462, 0.9582, 0.1455, -0.2462, 0.9582, 1.0, -1.031e-06, 0.0, 1.0, -1.031e-06, 0.0, 1.0, -1.031e-06, 0.0, 1.0, -1.031e-06, 0.0, 0.9533, 0.004536, 0.3019, 0.9533, 0.004536, 0.3019, 0.9533, 0.004536, 0.3019, 0.9533, 0.004536, 0.3019, 0.1935, 0.004507, 0.9811, 0.1935, 0.004507, 0.9811, 0.1935, 0.004507, 0.9811, 0.1935, 0.004507, 0.9811, 0.9981, 0.02225, 0.05824, 0.9981, 0.02225, 0.05824, 0.9981, 0.02225, 0.05824, 0.9981, 0.02225, 0.05824, 0.9981, 0.02225, 0.05824, 0.3207, -0.9472, 0.0, 0.3207, -0.9472, 0.0, 0.3207, -0.9472, 0.0, 0.3207, -0.9472, 0.0, 7.008e-07, -0.9659, -0.2588, 7.008e-07, -0.9659, -0.2588, 7.008e-07, -0.9659, -0.2588, 7.008e-07, -0.9659, -0.2588, 3.543e-07, -0.7071, -0.7071, 3.543e-07, -0.7071, -0.7071, 3.543e-07, -0.7071, -0.7071, 3.543e-07, -0.7071, -0.7071, 4.639e-08, -0.2588, -0.9659, 4.639e-08, -0.2588, -0.9659, 4.639e-08, -0.2588, -0.9659, 4.639e-08, -0.2588, -0.9659, 4.218e-08, 0.2588, -0.9659, 4.218e-08, 0.2588, -0.9659, 4.218e-08, 0.2588, -0.9659, 4.218e-08, 0.2588, -0.9659, -4.71e-07, 0.7071, -0.7071, -4.71e-07, 0.7071, -0.7071, -4.71e-07, 0.7071, -0.7071, -4.71e-07, 0.7071, -0.7071, -1.353e-06, 0.9659, -0.2588, -1.353e-06, 0.9659, -0.2588, -1.353e-06, 0.9659, -0.2588, -1.353e-06, 0.9659, -0.2588, -1.341e-06, 0.9659, 0.2588, -1.341e-06, 0.9659, 0.2588, -1.341e-06, 0.9659, 0.2588, -1.341e-06, 0.9659, 0.2588, -5.399e-07, 0.7071, 0.7071, -5.399e-07, 0.7071, 0.7071, -5.399e-07, 0.7071, 0.7071, -5.399e-07, 0.7071, 0.7071, 0.0, 0.2588, 0.9659, 0.0, 0.2588, 0.9659, 0.0, 0.2588, 0.9659, 0.0, 0.2588, 0.9659, -6.963e-08, -0.2588, 0.9659, -6.963e-08, -0.2588, 0.9659, -6.963e-08, -0.2588, 0.9659, -6.963e-08, -0.2588, 0.9659, -1.0, -1.768e-07, 0.0, -1.0, -1.768e-07, 0.0, -1.0, -1.768e-07, 0.0, -1.0, -1.768e-07, 0.0, -1.0, -1.768e-07, 0.0, -1.0, -1.768e-07, 0.0, -1.0, -1.768e-07, 0.0, -1.0, -1.768e-07, 0.0, -1.0, -1.768e-07, 0.0, -1.0, -1.768e-07, 0.0, -1.0, -1.768e-07, 0.0, -1.0, -1.768e-07, 0.0, 2.131e-07, -0.7071, 0.7071, 2.131e-07, -0.7071, 0.7071, 2.131e-07, -0.7071, 0.7071, 2.131e-07, -0.7071, 0.7071, 4.623e-07, -0.9659, 0.2588, 4.623e-07, -0.9659, 0.2588, 4.623e-07, -0.9659, 0.2588, 4.623e-07, -0.9659, 0.2588, 1.0, 3.535e-07, 0.0, 1.0, 3.535e-07, 0.0, 1.0, 3.535e-07, 0.0, 1.0, 3.535e-07, 0.0, 1.0, 3.535e-07, 0.0, 1.0, 3.535e-07, 0.0, 1.0, 3.535e-07, 0.0, 1.0, 3.535e-07, 0.0, 1.0, 3.535e-07, 0.0, 1.0, 3.535e-07, 0.0, 1.0, 3.535e-07, 0.0, 1.0, 3.535e-07, 0.0, 3.673e-07, -0.9659, -0.2588, 3.673e-07, -0.9659, -0.2588, 3.673e-07, -0.9659, -0.2588, 3.673e-07, -0.9659, -0.2588, 2.699e-07, -0.7071, -0.7071, 2.699e-07, -0.7071, -0.7071, 2.699e-07, -0.7071, -0.7071, 2.699e-07, -0.7071, -0.7071, 4.639e-08, -0.2588, -0.9659, 4.639e-08, -0.2588, -0.9659, 4.639e-08, -0.2588, -0.9659, 4.639e-08, -0.2588, -0.9659, 3.603e-09, 0.2588, -0.9659, 3.603e-09, 0.2588, -0.9659, 3.603e-09, 0.2588, -0.9659, 3.603e-09, 0.2588, -0.9659, -2.063e-07, 0.7071, -0.7071, -2.063e-07, 0.7071, -0.7071, -2.063e-07, 0.7071, -0.7071, -2.063e-07, 0.7071, -0.7071, -6.9e-07, 0.9659, -0.2588, -6.9e-07, 0.9659, -0.2588, -6.9e-07, 0.9659, -0.2588, -6.9e-07, 0.9659, -0.2588, -6.642e-07, 0.9659, 0.2588, -6.642e-07, 0.9659, 0.2588, -6.642e-07, 0.9659, 0.2588, -6.642e-07, 0.9659, 0.2588, -5.093e-07, 0.7071, 0.7071, -5.093e-07, 0.7071, 0.7071, -5.093e-07, 0.7071, 0.7071, -5.093e-07, 0.7071, 0.7071, -1.255e-07, 0.2588, 0.9659, -1.255e-07, 0.2588, 0.9659, -1.255e-07, 0.2588, 0.9659, -1.255e-07, 0.2588, 0.9659, 2.003e-07, -0.2588, 0.9659, 2.003e-07, -0.2588, 0.9659, 2.003e-07, -0.2588, 0.9659, 2.003e-07, -0.2588, 0.9659, -1.0, -2.967e-07, 4.816e-14, -1.0, -2.967e-07, 4.816e-14, -1.0, -2.967e-07, 4.816e-14, -1.0, -2.967e-07, 4.816e-14, -1.0, -2.967e-07, 4.816e-14, -1.0, -2.967e-07, 4.816e-14, -1.0, -2.967e-07, 4.816e-14, -1.0, -2.967e-07, 4.816e-14, -1.0, -2.967e-07, 4.816e-14, -1.0, -2.967e-07, 4.816e-14, -1.0, -2.967e-07, 4.816e-14, -1.0, -2.967e-07, 4.816e-14, 3.48e-07, -0.7071, 0.7071, 3.48e-07, -0.7071, 0.7071, 3.48e-07, -0.7071, 0.7071, 3.48e-07, -0.7071, 0.7071, 3.155e-07, -0.9659, 0.2588, 3.155e-07, -0.9659, 0.2588, 3.155e-07, -0.9659, 0.2588, 3.155e-07, -0.9659, 0.2588, 1.0, 1.515e-07, -1.445e-13, 1.0, 1.515e-07, -1.445e-13, 1.0, 1.515e-07, -1.445e-13, 1.0, 1.515e-07, -1.445e-13, 1.0, 1.515e-07, -1.445e-13, 1.0, 1.515e-07, -1.445e-13, 1.0, 1.515e-07, -1.445e-13, 1.0, 1.515e-07, -1.445e-13, 1.0, 1.515e-07, -1.445e-13, 1.0, 1.515e-07, -1.445e-13, 1.0, 1.515e-07, -1.445e-13, 1.0, 1.515e-07, -1.445e-13, 0.9994, 0.03535, -0.002158, 0.9994, 0.03535, -0.002158, 0.9994, 0.03535, -0.002158, 0.9994, 0.03535, -0.002158, 0.8738, 0.4863, -0.001224, 0.8738, 0.4863, -0.001224, 0.8738, 0.4863, -0.001224, 0.8738, 0.4863, -0.001224, 1.842e-07, -1.27e-07, -1.0, 1.842e-07, -1.27e-07, -1.0, 1.842e-07, -1.27e-07, -1.0, 1.842e-07, -1.27e-07, -1.0, 1.0, 2.687e-07, 1.079e-07, 1.0, 2.687e-07, 1.079e-07, 1.0, 2.687e-07, 1.079e-07, 1.0, 2.687e-07, 1.079e-07, 0.0, 4.615e-07, -1.0, 0.0, 4.615e-07, -1.0, 0.0, 4.615e-07, -1.0, 0.0, 4.615e-07, -1.0, 3.504e-07, -0.9659, -0.2588, 3.504e-07, -0.9659, -0.2588, 3.504e-07, -0.9659, -0.2588, 3.504e-07, -0.9659, -0.2588, 2.362e-07, -0.7071, -0.7071, 2.362e-07, -0.7071, -0.7071, 2.362e-07, -0.7071, -0.7071, 2.362e-07, -0.7071, -0.7071, 4.639e-08, -0.2588, -0.9659, 4.639e-08, -0.2588, -0.9659, 4.639e-08, -0.2588, -0.9659, 4.639e-08, -0.2588, -0.9659, -6.15e-10, 0.2588, -0.9659, -6.15e-10, 0.2588, -0.9659, -6.15e-10, 0.2588, -0.9659, -6.15e-10, 0.2588, -0.9659, -4.502e-07, 0.7071, -0.7071, -4.502e-07, 0.7071, -0.7071, -4.502e-07, 0.7071, -0.7071, -4.502e-07, 0.7071, -0.7071, -8.368e-07, 0.9659, -0.2588, -8.368e-07, 0.9659, -0.2588, -8.368e-07, 0.9659, -0.2588, -8.368e-07, 0.9659, -0.2588, -8.792e-07, 0.9659, 0.2588, -8.792e-07, 0.9659, 0.2588, -8.792e-07, 0.9659, 0.2588, -8.792e-07, 0.9659, 0.2588, -4.397e-07, 0.7071, 0.7071, -4.397e-07, 0.7071, 0.7071, -4.397e-07, 0.7071, 0.7071, -4.397e-07, 0.7071, 0.7071, -1.255e-07, 0.2588, 0.9659, -1.255e-07, 0.2588, 0.9659, -1.255e-07, 0.2588, 0.9659, -1.255e-07, 0.2588, 0.9659, 6.534e-08, -0.2588, 0.9659, 6.534e-08, -0.2588, 0.9659, 6.534e-08, -0.2588, 0.9659, 6.534e-08, -0.2588, 0.9659, -1.0, -1.768e-07, 2.408e-14, -1.0, -1.768e-07, 2.408e-14, -1.0, -1.768e-07, 2.408e-14, -1.0, -1.768e-07, 2.408e-14, -1.0, -1.768e-07, 2.408e-14, -1.0, -1.768e-07, 2.408e-14, -1.0, -1.768e-07, 2.408e-14, -1.0, -1.768e-07, 2.408e-14, -1.0, -1.768e-07, 2.408e-14, -1.0, -1.768e-07, 2.408e-14, -1.0, -1.768e-07, 2.408e-14, -1.0, -1.768e-07, 2.408e-14, 3.586e-07, -0.7071, 0.7071, 3.586e-07, -0.7071, 0.7071, 3.586e-07, -0.7071, 0.7071, 3.586e-07, -0.7071, 0.7071, 4.504e-07, -0.9659, 0.2588, 4.504e-07, -0.9659, 0.2588, 4.504e-07, -0.9659, 0.2588, 4.504e-07, -0.9659, 0.2588, 1.0, 3.535e-07, -9.633e-14, 1.0, 3.535e-07, -9.633e-14, 1.0, 3.535e-07, -9.633e-14, 1.0, 3.535e-07, -9.633e-14, 1.0, 3.535e-07, -9.633e-14, 1.0, 3.535e-07, -9.633e-14, 1.0, 3.535e-07, -9.633e-14, 1.0, 3.535e-07, -9.633e-14, 1.0, 3.535e-07, -9.633e-14, 1.0, 3.535e-07, -9.633e-14, 1.0, 3.535e-07, -9.633e-14, 1.0, 3.535e-07, -9.633e-14, 0.8731, 0.4875, 0.0, 0.8731, 0.4875, 0.0, 0.8731, 0.4875, 0.0, 0.8731, 0.4875, 0.0, 1.0, 0.0002074, 0.002547, 1.0, 0.0002074, 0.002547, 1.0, 0.0002074, 0.002547, 1.0, 0.0002074, 0.002547, 0.9993, 0.03606, 0.0004491, 0.9993, 0.03606, 0.0004491, 0.9993, 0.03606, 0.0004491, 0.9993, 0.03606, 0.0004491, 0.9993, 0.0357, 0.007977, 0.9993, 0.0357, 0.007977, 0.9993, 0.0357, 0.007977, 0.9993, 0.0357, 0.007977, 1.0, 1.621e-07, 2.609e-08, 1.0, 1.621e-07, 2.609e-08, 1.0, 1.621e-07, 2.609e-08, 1.0, 1.621e-07, 2.609e-08, 1.0, 0.0007092, -0.001015, 1.0, 0.0007092, -0.001015, 1.0, 0.0007092, -0.001015, 1.0, 0.0007092, -0.001015, 1.0, 0.0, 8.386e-08, 1.0, 0.0, 8.386e-08, 1.0, 0.0, 8.386e-08, 1.0, 0.0, 8.386e-08, 1.0, 1.631e-07, -9.872e-08, 1.0, 1.631e-07, -9.872e-08, 1.0, 1.631e-07, -9.872e-08, 1.0, 1.631e-07, -9.872e-08, 0.8731, 0.4875, 0.0, 0.8731, 0.4875, 0.0, 0.8731, 0.4875, 0.0, 0.8731, 0.4875, 0.0, -1.431e-07, 0.9146, -0.4044, -1.431e-07, 0.9146, -0.4044, -1.431e-07, 0.9146, -0.4044, -1.431e-07, 0.9146, -0.4044, 1.094e-07, 0.0, -1.0, 1.094e-07, 0.0, -1.0, 1.094e-07, 0.0, -1.0, 1.094e-07, 0.0, -1.0, 0.0, -0.2891, 0.9573, 0.0, -0.2891, 0.9573, 0.0, -0.2891, 0.9573, 0.0, -0.2891, 0.9573, 0.0, -0.7849, 0.6196, 0.0, -0.7849, 0.6196, 0.0, -0.7849, 0.6196, 0.0, -0.7849, 0.6196, -1.0, 1.825e-07, -1.305e-13, -1.0, 1.825e-07, -1.305e-13, -1.0, 1.825e-07, -1.305e-13, -1.0, 1.825e-07, -1.305e-13, 2.707e-07, 0.9146, -0.4044, 2.707e-07, 0.9146, -0.4044, 2.707e-07, 0.9146, -0.4044, 2.707e-07, 0.9146, -0.4044, 7.796e-08, -1.27e-07, -1.0, 7.796e-08, -1.27e-07, -1.0, 7.796e-08, -1.27e-07, -1.0, 7.796e-08, -1.27e-07, -1.0, -5.009e-07, -0.9146, -0.4044, -5.009e-07, -0.9146, -0.4044, -5.009e-07, -0.9146, -0.4044, -5.009e-07, -0.9146, -0.4044, 8.474e-08, -1.27e-07, -1.0, 8.474e-08, -1.27e-07, -1.0, 8.474e-08, -1.27e-07, -1.0, 8.474e-08, -1.27e-07, -1.0, -0.7573, -0.6531, 0.0, -0.7573, -0.6531, 0.0, -0.7573, -0.6531, 0.0, -0.7573, -0.6531, 0.0, -0.3207, -0.9472, -0.0033, -0.3207, -0.9472, -0.0033, -0.3207, -0.9472, -0.0033, -0.3207, -0.9472, -0.0033, 0.0, 0.0, -1.0, 0.0, 0.0, -1.0, 0.0, 0.0, -1.0, 0.0, 0.0, -1.0, -0.9996, 0.02859, 0.003732, -0.9996, 0.02859, 0.003732, -0.9996, 0.02859, 0.003732, -0.9996, 0.02859, 0.003732, -0.7573, -0.6531, -0.002263, -0.7573, -0.6531, -0.002263, -0.7573, -0.6531, -0.002263, -0.7573, -0.6531, -0.002263, 0.0, 0.0, -1.0, 0.0, 0.0, -1.0, 0.0, 0.0, -1.0, 0.0, 0.0, -1.0, 1.545e-07, 0.9146, -0.4044, 1.545e-07, 0.9146, -0.4044, 1.545e-07, 0.9146, -0.4044, 1.545e-07, 0.9146, -0.4044, -0.7259, -0.6466, 0.2344, -0.7259, -0.6466, 0.2344, -0.7259, -0.6466, 0.2344, -0.7259, -0.6466, 0.2344, -0.3122, -0.9096, 0.274, -0.3122, -0.9096, 0.274, -0.3122, -0.9096, 0.274, -0.3122, -0.9096, 0.274, 0.0, -1.0, 0.0, 0.0, -1.0, 0.0, 0.0, -1.0, 0.0, 0.0, -1.0, 0.0, -1.0, 2.737e-07, 1.079e-07, -1.0, 2.737e-07, 1.079e-07, -1.0, 2.737e-07, 1.079e-07, -1.0, 2.737e-07, 1.079e-07, -3.233e-07, -0.9146, -0.4044, -3.233e-07, -0.9146, -0.4044, -3.233e-07, -0.9146, -0.4044, -3.233e-07, -0.9146, -0.4044, -2.908e-07, -0.9146, -0.4044, -2.908e-07, -0.9146, -0.4044, -2.908e-07, -0.9146, -0.4044, -2.908e-07, -0.9146, -0.4044, -0.6824, -0.5146, 0.5191, -0.6824, -0.5146, 0.5191, -0.6824, -0.5146, 0.5191, -0.6824, -0.5146, 0.5191, -0.2516, -0.8096, 0.5303, -0.2516, -0.8096, 0.5303, -0.2516, -0.8096, 0.5303, -0.2516, -0.8096, 0.5303, -1.0, 0.001067, -0.0002282, -1.0, 0.001067, -0.0002282, -1.0, 0.001067, -0.0002282, -1.0, 0.001067, -0.0002282, -0.1455, -0.2462, 0.9582, -0.1455, -0.2462, 0.9582, -0.1455, -0.2462, 0.9582, -0.1455, -0.2462, 0.9582, -1.0, -1.156e-06, 0.0, -1.0, -1.156e-06, 0.0, -1.0, -1.156e-06, 0.0, -1.0, -1.156e-06, 0.0, -0.9533, 0.004536, 0.3019, -0.9533, 0.004536, 0.3019, -0.9533, 0.004536, 0.3019, -0.9533, 0.004536, 0.3019, -0.1935, 0.004507, 0.9811, -0.1935, 0.004507, 0.9811, -0.1935, 0.004507, 0.9811, -0.1935, 0.004507, 0.9811, -0.9981, 0.02225, 0.05824, -0.9981, 0.02225, 0.05824, -0.9981, 0.02225, 0.05824, -0.9981, 0.02225, 0.05824, -0.9981, 0.02225, 0.05824, -0.3207, -0.9472, 0.0, -0.3207, -0.9472, 0.0, -0.3207, -0.9472, 0.0, -0.3207, -0.9472, 0.0, -7.086e-07, -0.9659, -0.2588, -7.086e-07, -0.9659, -0.2588, -7.086e-07, -0.9659, -0.2588, -7.086e-07, -0.9659, -0.2588, -3.543e-07, -0.7071, -0.7071, -3.543e-07, -0.7071, -0.7071, -3.543e-07, -0.7071, -0.7071, -3.543e-07, -0.7071, -0.7071, -4.639e-08, -0.2588, -0.9659, -4.639e-08, -0.2588, -0.9659, -4.639e-08, -0.2588, -0.9659, -4.639e-08, -0.2588, -0.9659, -4.218e-08, 0.2588, -0.9659, -4.218e-08, 0.2588, -0.9659, -4.218e-08, 0.2588, -0.9659, -4.218e-08, 0.2588, -0.9659, 4.724e-07, 0.7071, -0.7071, 4.724e-07, 0.7071, -0.7071, 4.724e-07, 0.7071, -0.7071, 4.724e-07, 0.7071, -0.7071, 1.35e-06, 0.9659, -0.2588, 1.35e-06, 0.9659, -0.2588, 1.35e-06, 0.9659, -0.2588, 1.35e-06, 0.9659, -0.2588, 1.35e-06, 0.9659, 0.2588, 1.35e-06, 0.9659, 0.2588, 1.35e-06, 0.9659, 0.2588, 1.35e-06, 0.9659, 0.2588, 5.399e-07, 0.7071, 0.7071, 5.399e-07, 0.7071, 0.7071, 5.399e-07, 0.7071, 0.7071, 5.399e-07, 0.7071, 0.7071, 0.0, 0.2588, 0.9659, 0.0, 0.2588, 0.9659, 0.0, 0.2588, 0.9659, 0.0, 0.2588, 0.9659, 1.35e-07, -0.2588, 0.9659, 1.35e-07, -0.2588, 0.9659, 1.35e-07, -0.2588, 0.9659, 1.35e-07, -0.2588, 0.9659, 1.0, -3.03e-07, 2.408e-14, 1.0, -3.03e-07, 2.408e-14, 1.0, -3.03e-07, 2.408e-14, 1.0, -3.03e-07, 2.408e-14, 1.0, -3.03e-07, 2.408e-14, 1.0, -3.03e-07, 2.408e-14, 1.0, -3.03e-07, 2.408e-14, 1.0, -3.03e-07, 2.408e-14, 1.0, -3.03e-07, 2.408e-14, 1.0, -3.03e-07, 2.408e-14, 1.0, -3.03e-07, 2.408e-14, 1.0, -3.03e-07, 2.408e-14, -2.024e-07, -0.7071, 0.7071, -2.024e-07, -0.7071, 0.7071, -2.024e-07, -0.7071, 0.7071, -2.024e-07, -0.7071, 0.7071, -4.724e-07, -0.9659, 0.2588, -4.724e-07, -0.9659, 0.2588, -4.724e-07, -0.9659, 0.2588, -4.724e-07, -0.9659, 0.2588, -1.0, 4.04e-07, 0.0, -1.0, 4.04e-07, 0.0, -1.0, 4.04e-07, 0.0, -1.0, 4.04e-07, 0.0, -1.0, 4.04e-07, 0.0, -1.0, 4.04e-07, 0.0, -1.0, 4.04e-07, 0.0, -1.0, 4.04e-07, 0.0, -1.0, 4.04e-07, 0.0, -1.0, 4.04e-07, 0.0, -1.0, 4.04e-07, 0.0, -1.0, 4.04e-07, 0.0, -3.712e-07, -0.9659, -0.2588, -3.712e-07, -0.9659, -0.2588, -3.712e-07, -0.9659, -0.2588, -3.712e-07, -0.9659, -0.2588, -2.699e-07, -0.7071, -0.7071, -2.699e-07, -0.7071, -0.7071, -2.699e-07, -0.7071, -0.7071, -2.699e-07, -0.7071, -0.7071, -4.639e-08, -0.2588, -0.9659, -4.639e-08, -0.2588, -0.9659, -4.639e-08, -0.2588, -0.9659, -4.639e-08, -0.2588, -0.9659, -4.218e-09, 0.2588, -0.9659, -4.218e-09, 0.2588, -0.9659, -4.218e-09, 0.2588, -0.9659, -4.218e-09, 0.2588, -0.9659, 2.024e-07, 0.7071, -0.7071, 2.024e-07, 0.7071, -0.7071, 2.024e-07, 0.7071, -0.7071, 2.024e-07, 0.7071, -0.7071, 6.917e-07, 0.9659, -0.2588, 6.917e-07, 0.9659, -0.2588, 6.917e-07, 0.9659, -0.2588, 6.917e-07, 0.9659, -0.2588, 6.748e-07, 0.9659, 0.2588, 6.748e-07, 0.9659, 0.2588, 6.748e-07, 0.9659, 0.2588, 6.748e-07, 0.9659, 0.2588, 5.399e-07, 0.7071, 0.7071, 5.399e-07, 0.7071, 0.7071, 5.399e-07, 0.7071, 0.7071, 5.399e-07, 0.7071, 0.7071, 1.35e-07, 0.2588, 0.9659, 1.35e-07, 0.2588, 0.9659, 1.35e-07, 0.2588, 0.9659, 1.35e-07, 0.2588, 0.9659, -1.35e-07, -0.2588, 0.9659, -1.35e-07, -0.2588, 0.9659, -1.35e-07, -0.2588, 0.9659, -1.35e-07, -0.2588, 0.9659, 1.0, -2.525e-07, -4.816e-14, 1.0, -2.525e-07, -4.816e-14, 1.0, -2.525e-07, -4.816e-14, 1.0, -2.525e-07, -4.816e-14, 1.0, -2.525e-07, -4.816e-14, 1.0, -2.525e-07, -4.816e-14, 1.0, -2.525e-07, -4.816e-14, 1.0, -2.525e-07, -4.816e-14, 1.0, -2.525e-07, -4.816e-14, 1.0, -2.525e-07, -4.816e-14, 1.0, -2.525e-07, -4.816e-14, 1.0, -2.525e-07, -4.816e-14, -3.374e-07, -0.7071, 0.7071, -3.374e-07, -0.7071, 0.7071, -3.374e-07, -0.7071, 0.7071, -3.374e-07, -0.7071, 0.7071, -3.037e-07, -0.9659, 0.2588, -3.037e-07, -0.9659, 0.2588, -3.037e-07, -0.9659, 0.2588, -3.037e-07, -0.9659, 0.2588, -1.0, 3.535e-07, -1.445e-13, -1.0, 3.535e-07, -1.445e-13, -1.0, 3.535e-07, -1.445e-13, -1.0, 3.535e-07, -1.445e-13, -1.0, 3.535e-07, -1.445e-13, -1.0, 3.535e-07, -1.445e-13, -1.0, 3.535e-07, -1.445e-13, -1.0, 3.535e-07, -1.445e-13, -1.0, 3.535e-07, -1.445e-13, -1.0, 3.535e-07, -1.445e-13, -1.0, 3.535e-07, -1.445e-13, -1.0, 3.535e-07, -1.445e-13, -0.9994, 0.03535, -0.002158, -0.9994, 0.03535, -0.002158, -0.9994, 0.03535, -0.002158, -0.9994, 0.03535, -0.002158, -0.8738, 0.4863, -0.001224, -0.8738, 0.4863, -0.001224, -0.8738, 0.4863, -0.001224, -0.8738, 0.4863, -0.001224, -9.942e-08, -1.27e-07, -1.0, -9.942e-08, -1.27e-07, -1.0, -9.942e-08, -1.27e-07, -1.0, -9.942e-08, -1.27e-07, -1.0, -1.0, 2.737e-07, 1.079e-07, -1.0, 2.737e-07, 1.079e-07, -1.0, 2.737e-07, 1.079e-07, -1.0, 2.737e-07, 1.079e-07, 0.0, 4.615e-07, -1.0, 0.0, 4.615e-07, -1.0, 0.0, 4.615e-07, -1.0, 0.0, 4.615e-07, -1.0, -3.543e-07, -0.9659, -0.2588, -3.543e-07, -0.9659, -0.2588, -3.543e-07, -0.9659, -0.2588, -3.543e-07, -0.9659, -0.2588, -2.362e-07, -0.7071, -0.7071, -2.362e-07, -0.7071, -0.7071, -2.362e-07, -0.7071, -0.7071, -2.362e-07, -0.7071, -0.7071, -4.639e-08, -0.2588, -0.9659, -4.639e-08, -0.2588, -0.9659, -4.639e-08, -0.2588, -0.9659, -4.639e-08, -0.2588, -0.9659, 0.0, 0.2588, -0.9659, 0.0, 0.2588, -0.9659, 0.0, 0.2588, -0.9659, 0.0, 0.2588, -0.9659, 4.555e-07, 0.7071, -0.7071, 4.555e-07, 0.7071, -0.7071, 4.555e-07, 0.7071, -0.7071, 4.555e-07, 0.7071, -0.7071, 8.435e-07, 0.9659, -0.2588, 8.435e-07, 0.9659, -0.2588, 8.435e-07, 0.9659, -0.2588, 8.435e-07, 0.9659, -0.2588, 8.773e-07, 0.9659, 0.2588, 8.773e-07, 0.9659, 0.2588, 8.773e-07, 0.9659, 0.2588, 8.773e-07, 0.9659, 0.2588, 4.724e-07, 0.7071, 0.7071, 4.724e-07, 0.7071, 0.7071, 4.724e-07, 0.7071, 0.7071, 4.724e-07, 0.7071, 0.7071, 1.35e-07, 0.2588, 0.9659, 1.35e-07, 0.2588, 0.9659, 1.35e-07, 0.2588, 0.9659, 1.35e-07, 0.2588, 0.9659, 0.0, -0.2588, 0.9659, 0.0, -0.2588, 0.9659, 0.0, -0.2588, 0.9659, 0.0, -0.2588, 0.9659, 1.0, -3.03e-07, 1.445e-13, 1.0, -3.03e-07, 1.445e-13, 1.0, -3.03e-07, 1.445e-13, 1.0, -3.03e-07, 1.445e-13, 1.0, -3.03e-07, 1.445e-13, 1.0, -3.03e-07, 1.445e-13, 1.0, -3.03e-07, 1.445e-13, 1.0, -3.03e-07, 1.445e-13, 1.0, -3.03e-07, 1.445e-13, 1.0, -3.03e-07, 1.445e-13, 1.0, -3.03e-07, 1.445e-13, 1.0, -3.03e-07, 1.445e-13, -3.374e-07, -0.7071, 0.7071, -3.374e-07, -0.7071, 0.7071, -3.374e-07, -0.7071, 0.7071, -3.374e-07, -0.7071, 0.7071, -4.386e-07, -0.9659, 0.2588, -4.386e-07, -0.9659, 0.2588, -4.386e-07, -0.9659, 0.2588, -4.386e-07, -0.9659, 0.2588, -1.0, 4.04e-07, -4.816e-14, -1.0, 4.04e-07, -4.816e-14, -1.0, 4.04e-07, -4.816e-14, -1.0, 4.04e-07, -4.816e-14, -1.0, 4.04e-07, -4.816e-14, -1.0, 4.04e-07, -4.816e-14, -1.0, 4.04e-07, -4.816e-14, -1.0, 4.04e-07, -4.816e-14, -1.0, 4.04e-07, -4.816e-14, -1.0, 4.04e-07, -4.816e-14, -1.0, 4.04e-07, -4.816e-14, -1.0, 4.04e-07, -4.816e-14, -0.8731, 0.4875, 0.0, -0.8731, 0.4875, 0.0, -0.8731, 0.4875, 0.0, -0.8731, 0.4875, 0.0, -1.0, 0.0002074, 0.002547, -1.0, 0.0002074, 0.002547, -1.0, 0.0002074, 0.002547, -1.0, 0.0002074, 0.002547, -0.9993, 0.03606, 0.0004491, -0.9993, 0.03606, 0.0004491, -0.9993, 0.03606, 0.0004491, -0.9993, 0.03606, 0.0004491, -0.9993, 0.0357, 0.007977, -0.9993, 0.0357, 0.007977, -0.9993, 0.0357, 0.007977, -0.9993, 0.0357, 0.007977, -1.0, 1.08e-07, 2.609e-08, -1.0, 1.08e-07, 2.609e-08, -1.0, 1.08e-07, 2.609e-08, -1.0, 1.08e-07, 2.609e-08, -1.0, 0.0007092, -0.001015, -1.0, 0.0007092, -0.001015, -1.0, 0.0007092, -0.001015, -1.0, 0.0007092, -0.001015, -1.0, 3.049e-08, 8.386e-08, -1.0, 3.049e-08, 8.386e-08, -1.0, 3.049e-08, 8.386e-08, -1.0, 3.049e-08, 8.386e-08, -1.0, 2.243e-07, -9.872e-08, -1.0, 2.243e-07, -9.872e-08, -1.0, 2.243e-07, -9.872e-08, -1.0, 2.243e-07, -9.872e-08, -0.8731, 0.4875, 0.0, -0.8731, 0.4875, 0.0, -0.8731, 0.4875, 0.0, -0.8731, 0.4875, 0.0, 1.431e-07, 0.9146, -0.4044, 1.431e-07, 0.9146, -0.4044, 1.431e-07, 0.9146, -0.4044, 1.431e-07, 0.9146, -0.4044, 0.0, -1.0, -0.003484, 0.0, -1.0, -0.003484, 0.0, -1.0, -0.003484, 0.0, -1.0, -0.003484, -1.094e-07, 0.0, -1.0, -1.094e-07, 0.0, -1.0, -1.094e-07, 0.0, -1.0, -1.094e-07, 0.0, -1.0, 0.0, -1.0, 0.0, 0.0, -1.0, 0.0, 0.0, -1.0, 0.0, 0.0, -1.0, 0.0, 0.0, 0.006811, 1.0, 0.0, 0.006811, 1.0, 0.0, 0.006811, 1.0, 0.0, 0.006811, 1.0, 0.0, -0.9589, 0.2836, 0.0, -0.9589, 0.2836, 0.0, -0.9589, 0.2836, 0.0, -0.9589, 0.2836, 0.0, 0.0, 1.0, 0.0, 0.0, 1.0, 0.0, 0.0, 1.0, 0.0, 0.0, 1.0, 0.0, 0.0, 1.0, 0.0, 0.0, 1.0, 0.0, 0.0, 1.0, 0.0, 0.0, 1.0, 0.0, 1.0, 0.0, 0.0, 1.0, 0.0, 0.0, 1.0, 0.0, 0.0, 1.0, 0.0, 0.0, 1.0, 0.0, 0.0, 1.0, 0.0, 0.0, 1.0, 0.0, 0.0, 1.0, 0.0, 0.0, 1.0, 0.0, 0.0, 1.0, 0.0, 0.0, 1.0, 0.0, 0.0, 1.0, 0.0, 0.0, 0.0, -1.0, 0.0, 0.0, -1.0, 0.0, 0.0, -1.0, 0.0, 0.0, -1.0, 0.0, -4.177e-08, -1.0, 0.0, -4.177e-08, -1.0, 0.0, -4.177e-08, -1.0, 0.0, -4.177e-08, -1.0, 0.0, 4.615e-07, -1.0, 0.0, 4.615e-07, -1.0, 0.0, 4.615e-07, -1.0, 0.0, 4.615e-07, -1.0, 0.0, -4.177e-08, -1.0, 0.0, -4.177e-08, -1.0, 0.0, -4.177e-08, -1.0, 0.0, -4.177e-08, -1.0, 0.0, -5.639e-08, -1.0, 0.0, -5.639e-08, -1.0, 0.0, -5.639e-08, -1.0, 0.0, -5.639e-08, -1.0, 2.329e-08, -5.639e-08, -1.0, 2.329e-08, -5.639e-08, -1.0, 2.329e-08, -5.639e-08, -1.0, 2.329e-08, -5.639e-08, -1.0, 0.0, -8.399e-08, -1.0, 0.0, -8.399e-08, -1.0, 0.0, -8.399e-08, -1.0, 0.0, -8.399e-08, -1.0, 0.0, -8.399e-08, -1.0, 0.0, -8.399e-08, -1.0, 0.0, -5.88e-08, -1.0, 0.0, -5.88e-08, -1.0, 0.0, -5.88e-08, -1.0, 0.0, -5.88e-08, -1.0, 0.0, -4.177e-08, -1.0, 0.0, -4.177e-08, -1.0, 0.0, -4.177e-08, -1.0, 0.0, -4.177e-08, -1.0, 0.0, 0.0, -1.0, 0.0, 0.0, -1.0, 0.0, 0.0, -1.0, 0.0, 0.0, -1.0, 0.0, 0.0, -1.0, 0.0, 0.0, -1.0, 0.0, 0.0, -1.0, 0.0, 0.0, -1.0, -1.0, 0.0, 0.0, -1.0, 0.0, 0.0, -1.0, 0.0, 0.0, -1.0, 0.0, 0.0, 0.0, 1.0, 0.0, 0.0, 1.0, 0.0, 0.0, 1.0, 0.0, 0.0, 1.0, 0.0, 1.0, 0.0, 0.0, 1.0, 0.0, 0.0, 1.0, 0.0, 0.0, 1.0, 0.0, 0.0, 0.0, -1.0, 0.0, 0.0, -1.0, 0.0, 0.0, -1.0, 0.0, 0.0, -1.0, 0.0, 0.0, 0.0, 1.0, 0.0, 0.0, 1.0, 0.0, 0.0, 1.0, 0.0, 0.0, 1.0, 1.39e-08, 1.0, 0.0, 1.39e-08, 1.0, 0.0, 1.39e-08, 1.0, 0.0, 1.39e-08, 1.0, 0.0, -1.39e-08, 1.0, 0.0, -1.39e-08, 1.0, 0.0, -1.39e-08, 1.0, 0.0, -1.39e-08, 1.0, 0.0, 0.0, 1.0, -6.614e-07, 0.0, 1.0, -6.614e-07, 0.0, 1.0, -6.614e-07, 0.0, 1.0, -6.614e-07, 0.0, 1.0, 3.366e-07, 0.0, 1.0, 3.366e-07, 0.0, 1.0, 3.366e-07, -1.0, -1.567e-08, 0.0, -1.0, -1.567e-08, 0.0, -1.0, -1.567e-08, 0.0, -1.0, -1.567e-08, 0.0, 0.0, 0.9934, -0.1151, 0.0, 0.9934, -0.1151, 0.0, 0.9934, -0.1151, 0.0, 0.9934, -0.1151, 1.0, -7.833e-09, 0.0, 1.0, -7.833e-09, 0.0, 1.0, -7.833e-09, 0.0, 1.0, -7.833e-09, 0.0, 0.0, -0.9934, 0.1151, 0.0, -0.9934, 0.1151, 0.0, -0.9934, 0.1151, 0.0, -0.9934, 0.1151, 0.0, -0.1151, -0.9934, 0.0, -0.1151, -0.9934, 0.0, -0.1151, -0.9934, 0.0, -0.1151, -0.9934, 0.0, 0.1151, 0.9934, 0.0, 0.1151, 0.9934, 0.0, 0.1151, 0.9934, 0.0, 0.1151, 0.9934, -1.0, 7.833e-09, 0.0, -1.0, 7.833e-09, 0.0, -1.0, 7.833e-09, 0.0, -1.0, 7.833e-09, 0.0, 0.0, 0.9934, -0.1151, 0.0, 0.9934, -0.1151, 0.0, 0.9934, -0.1151, 0.0, 0.9934, -0.1151, 1.0, 1.567e-08, 0.0, 1.0, 1.567e-08, 0.0, 1.0, 1.567e-08, 0.0, 1.0, 1.567e-08, 0.0, 0.0, -0.9934, 0.1151, 0.0, -0.9934, 0.1151, 0.0, -0.9934, 0.1151, 0.0, -0.9934, 0.1151, 0.0, -0.1151, -0.9934, 0.0, -0.1151, -0.9934, 0.0, -0.1151, -0.9934, 0.0, -0.1151, -0.9934, 0.0, 0.1151, 0.9934, 0.0, 0.1151, 0.9934, 0.0, 0.1151, 0.9934, 0.0, 0.1151, 0.9934])] * 3)])

# ---- objects
ob_ff_tl = bpy.data.objects.new('ff_tl', me_ff_tl)

# ---- transforms, parenting, visibility, modifiers, constraints
ob_ff_tl.location = (0.0, 0.0, 0.0)
ob_ff_tl.lineart.crease_threshold = 0.0

# ---- collection membership
col_collection_1.objects.link(ob_ff_tl)

# ---- scene / render settings (as saved in the file)
scene.frame_start = 1; scene.frame_end = 250; scene.frame_set(1)
scene.render.engine = 'CYCLES'
scene.render.resolution_percentage = 50
scene.render.dither_intensity = 0.0
scene.cycles.use_denoising = False
scene.cycles.samples = 128
scene.cycles.sampling_pattern = 'TABULATED_SOBOL'
scene.cycles.use_adaptive_sampling = False
scene.cycles.use_light_tree = False
scene.cycles.blur_glossy = 0.0
scene.cycles.sample_clamp_indirect = 0.0
scene.view_settings.view_transform = 'Standard'
bpy.context.view_layer.update()

# ---- added for rendering (the .blend has no active camera and no usable light): camera, sun
cam_auto = bpy.data.cameras.new('AutoCamera')
cam_auto.lens = 50.0
cam_auto.sensor_width = 36.0
cam_auto.clip_end = 1000.0
ob_auto_camera = bpy.data.objects.new('AutoCamera', cam_auto)
scene.collection.objects.link(ob_auto_camera)
ob_auto_camera.location = (5.98045, -6.88976, 5.91747)
ob_auto_camera.rotation_euler = (1.09748, -7.21219e-08, 0.694738)
scene.camera = ob_auto_camera
light_auto_sun = bpy.data.lights.new('AutoSun', 'SUN')
light_auto_sun.energy = 3.0
light_auto_sun.angle = 0.0523599
ob_auto_sun = bpy.data.objects.new('AutoSun', light_auto_sun)
scene.collection.objects.link(ob_auto_sun)
ob_auto_sun.rotation_euler = (0.872665, 0.174533, 0.523599)
bpy.context.view_layer.update()
